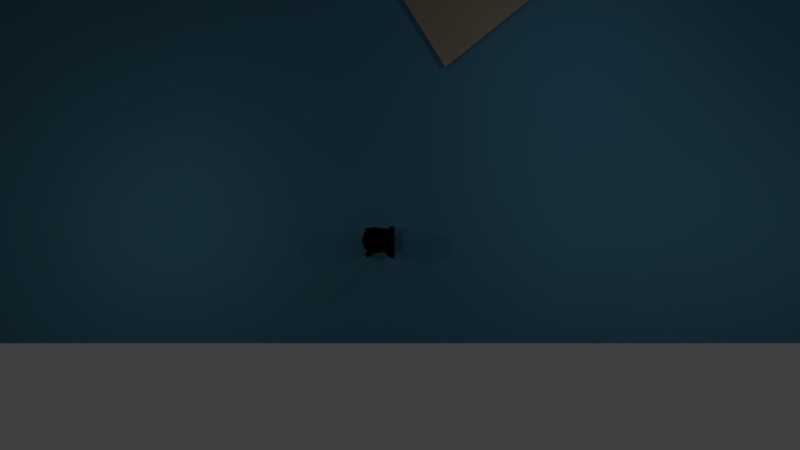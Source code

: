 # Source: StelthyThief.blend  (saved by Blender 2.74.0; exported with 4.5.12 LTS)
import bpy
from mathutils import Matrix  # noqa: F401  (used for matrix-valued properties, if any)

bpy.ops.wm.read_factory_settings(use_empty=True)
scene = bpy.context.scene
scene.name = 'Scene'

# ---- collections
col_collection_1 = bpy.data.collections.new('Collection 1'); scene.collection.children.link(col_collection_1)
col_collection_2 = bpy.data.collections.new('Collection 2'); scene.collection.children.link(col_collection_2)
col_collection_20 = bpy.data.collections.new('Collection 20'); scene.collection.children.link(col_collection_20)
col_collection_20.hide_render = True
col_collection_20.hide_viewport = True

# ---- materials (node trees are filled in below, after node groups)
mat_e1 = bpy.data.materials.new('e1')
mat_e1.alpha_threshold = 0.0
mat_e1.use_transparent_shadow = False
mat_e1.diffuse_color = (0.6982, 0.00197, 0.0, 1.0)
mat_e1.specular_color = (0.02721, 0.02721, 0.02721)
mat_e1.roughness = 0.5
mat_material = bpy.data.materials.new('Material')
mat_material.alpha_threshold = 0.0
mat_material.use_transparent_shadow = False
mat_material.diffuse_color = (0.003212, 0.6076, 0.8, 1.0)
mat_material.specular_color = (0.0, 0.0, 0.0)
mat_material.roughness = 0.5
mat_player = bpy.data.materials.new('Player')
mat_player.alpha_threshold = 0.0
mat_player.use_transparent_shadow = False
mat_player.diffuse_color = (0.03534, 0.05922, 0.6982, 1.0)
mat_player.specular_color = (0.02721, 0.02721, 0.02721)
mat_player.roughness = 0.5
mat_octo1 = bpy.data.materials.new('octo1')
mat_octo1.alpha_threshold = 0.0
mat_octo1.use_transparent_shadow = False
mat_octo1.diffuse_color = (0.02258, 0.06113, 0.4732, 1.0)
mat_octo1.specular_color = (0.2079, 0.2079, 0.2079)
mat_octo1.roughness = 0.5
mat_eye = bpy.data.materials.new('eye')
mat_eye.alpha_threshold = 0.0
mat_eye.use_transparent_shadow = False
mat_eye.diffuse_color = (0.02499, 0.03386, 0.233, 1.0)
mat_eye.roughness = 0.5
mat_eye.specular_intensity = 0.0
mat_f = bpy.data.materials.new('f')
mat_f.alpha_threshold = 0.0
mat_f.use_transparent_shadow = False
mat_f.diffuse_color = (0.01038, 0.03551, 0.0578, 1.0)
mat_f.specular_color = (0.0, 0.0, 0.0)
mat_f.roughness = 0.5
mat_material_003 = bpy.data.materials.new('Material.003')
mat_material_003.alpha_threshold = 0.0
mat_material_003.use_transparent_shadow = False
mat_material_003.diffuse_color = (0.8, 0.003355, 0.0, 1.0)
mat_material_003.roughness = 0.5
mat_material_001 = bpy.data.materials.new('Material.001')
mat_material_001.alpha_threshold = 0.0
mat_material_001.use_transparent_shadow = False
mat_material_001.diffuse_color = (0.04955, 0.04427, 0.03603, 1.0)
mat_material_001.specular_color = (0.0, 0.0, 0.0)
mat_material_001.roughness = 0.5
mat_hat_002 = bpy.data.materials.new('hat.002')
mat_hat_002.alpha_threshold = 0.0
mat_hat_002.use_transparent_shadow = False
mat_hat_002.diffuse_color = (0.04808, 0.04808, 0.04808, 1.0)
mat_hat_002.specular_color = (0.008076, 0.008076, 0.008076)
mat_hat_002.roughness = 0.5
mat_material_002 = bpy.data.materials.new('Material.002')
mat_material_002.alpha_threshold = 0.0
mat_material_002.use_transparent_shadow = False
mat_material_002.diffuse_color = (0.1149, 0.1149, 0.1149, 1.0)
mat_material_002.specular_color = (0.0, 0.0, 0.0)
mat_material_002.roughness = 0.5

# ---- material node trees
mat_octo1.use_nodes = True; mat_octo1.node_tree.nodes.clear()
_N = mat_octo1.node_tree.nodes; _L = mat_octo1.node_tree.links
n0 = _N.new('NodeUndefined'); n0.name = 'Output'; n0.location = (561, 377)
n0.inputs[1].default_value = 1.0
n1 = _N.new('ShaderNodeNormal'); n1.name = 'Normal'; n1.location = (-115, -368)
n2 = _N.new('ShaderNodeValToRGB'); n2.name = 'ColorRamp'; n2.location = (124, -247)
n2.color_ramp.interpolation = 'B_SPLINE'
while len(n2.color_ramp.elements) > 1: n2.color_ramp.elements.remove(n2.color_ramp.elements[-1])
n2.color_ramp.elements[0].position = 0.4955; n2.color_ramp.elements[0].color = (0.0, 0.0, 0.0, 1.0)
_e = n2.color_ramp.elements.new(1.0); _e.color = (1.0, 1.0, 1.0, 1.0)
n3 = _N.new('ShaderNodeMix'); n3.name = 'Mix'; n3.location = (117, 261)
n3.data_type = 'RGBA'
n4 = _N.new('NodeUndefined'); n4.name = 'Material.001'; n4.location = (-462, -78)
n4.inputs[0].default_value = (0.1007, 0.4596, 0.1456, 1.0)
n4.inputs[1].default_value = (0.2079, 0.2079, 0.2079, 1.0)
n4.inputs[2].default_value = 0.8
n4.inputs[3].default_value = (0.0, 0.0, 0.0)
n5 = _N.new('NodeUndefined'); n5.name = 'Material'; n5.location = (-461, 407)
n5.inputs[0].default_value = (0.02258, 0.06113, 0.4732, 1.0)
n5.inputs[1].default_value = (0.2079, 0.2079, 0.2079, 1.0)
n5.inputs[2].default_value = 0.8
n5.inputs[3].default_value = (0.0, 0.0, 0.0)
_L.new(n5.outputs[2], n1.inputs[0])
_L.new(n4.outputs[0], n3.inputs[7])
_L.new(n1.outputs[1], n2.inputs[0])
_L.new(n2.outputs[0], n3.inputs[0])
_L.new(n3.outputs[2], n0.inputs[0])
_L.new(n5.outputs[0], n3.inputs[6])
mat_eye.use_nodes = True; mat_eye.node_tree.nodes.clear()
_N = mat_eye.node_tree.nodes; _L = mat_eye.node_tree.links
n0 = _N.new('ShaderNodeNormal'); n0.name = 'Normal'; n0.location = (279, 524)
n1 = _N.new('NodeUndefined'); n1.name = 'Output'; n1.location = (1167, 375)
n1.inputs[1].default_value = 1.0
n2 = _N.new('NodeUndefined'); n2.name = 'Geometry'; n2.location = (-13, 612)
n3 = _N.new('ShaderNodeMix'); n3.name = 'Mix'; n3.location = (887, 122)
n3.data_type = 'RGBA'
n4 = _N.new('NodeUndefined'); n4.name = 'Material'; n4.location = (10, 300)
n4.inputs[0].default_value = (0.02499, 0.03386, 0.233, 1.0)
n4.inputs[1].default_value = (1.0, 1.0, 1.0, 1.0)
n4.inputs[2].default_value = 0.8
n4.inputs[3].default_value = (0.0, 0.0, 0.0)
n5 = _N.new('NodeUndefined'); n5.name = 'Material.001'; n5.location = (-2, -229)
n5.inputs[0].default_value = (0.0, 0.003283, 0.1237, 1.0)
n5.inputs[1].default_value = (1.0, 1.0, 1.0, 1.0)
n5.inputs[2].default_value = 0.8
n5.inputs[3].default_value = (0.0, 0.0, 0.0)
n6 = _N.new('ShaderNodeValToRGB'); n6.name = 'ColorRamp'; n6.location = (526, 502)
n6.color_ramp.interpolation = 'EASE'
while len(n6.color_ramp.elements) > 1: n6.color_ramp.elements.remove(n6.color_ramp.elements[-1])
n6.color_ramp.elements[0].position = 0.1364; n6.color_ramp.elements[0].color = (0.0, 0.0, 0.0, 1.0)
_e = n6.color_ramp.elements.new(1.0); _e.color = (0.3745, 0.3745, 0.3745, 1.0)
_L.new(n5.outputs[0], n3.inputs[6])
_L.new(n6.outputs[0], n3.inputs[0])
_L.new(n2.outputs[5], n0.inputs[0])
_L.new(n0.outputs[1], n6.inputs[0])
_L.new(n3.outputs[2], n1.inputs[0])
_L.new(n4.outputs[0], n3.inputs[7])
mat_hat_002.use_nodes = True; mat_hat_002.node_tree.nodes.clear()
_N = mat_hat_002.node_tree.nodes; _L = mat_hat_002.node_tree.links
n0 = _N.new('ShaderNodeMix'); n0.name = 'Mix.001'; n0.location = (494, 83)
n0.data_type = 'RGBA'
n1 = _N.new('NodeUndefined'); n1.name = 'Output'; n1.location = (941, 217)
n1.inputs[1].default_value = 1.0
n2 = _N.new('ShaderNodeNormal'); n2.name = 'Normal'; n2.location = (-524, 534)
n3 = _N.new('ShaderNodeValToRGB'); n3.name = 'ColorRamp'; n3.location = (-217, 541)
n3.color_ramp.interpolation = 'EASE'
while len(n3.color_ramp.elements) > 1: n3.color_ramp.elements.remove(n3.color_ramp.elements[-1])
n3.color_ramp.elements[0].position = 0.4545; n3.color_ramp.elements[0].color = (0.0, 0.0, 0.0, 1.0)
_e = n3.color_ramp.elements.new(1.0); _e.color = (1.0, 1.0, 1.0, 1.0)
n4 = _N.new('ShaderNodeMix'); n4.name = 'Mix'; n4.location = (47, 207)
n4.mute = True
n4.data_type = 'RGBA'
n4.blend_type = 'MULTIPLY'
n4.inputs[0].default_value = 0.5727
n5 = _N.new('NodeUndefined'); n5.name = 'Material.001'; n5.location = (-464, -228)
n5.inputs[0].default_value = (0.01299, 0.01299, 0.01299, 1.0)
n5.inputs[1].default_value = (0.008076, 0.008076, 0.008076, 1.0)
n5.inputs[2].default_value = 0.8
n5.inputs[3].default_value = (0.0, 0.0, 0.0)
n6 = _N.new('NodeUndefined'); n6.name = 'Material'; n6.location = (-938, 101)
n6.inputs[0].default_value = (0.04808, 0.04808, 0.04808, 1.0)
n6.inputs[1].default_value = (0.008076, 0.008076, 0.008076, 1.0)
n6.inputs[2].default_value = 0.8
n6.inputs[3].default_value = (0.0, 0.0, 0.0)
_L.new(n6.outputs[0], n4.inputs[6])
_L.new(n6.outputs[2], n2.inputs[0])
_L.new(n2.outputs[1], n3.inputs[0])
_L.new(n3.outputs[0], n4.inputs[7])
_L.new(n5.outputs[0], n0.inputs[7])
_L.new(n3.outputs[0], n0.inputs[0])
_L.new(n0.outputs[2], n1.inputs[0])
_L.new(n4.outputs[2], n0.inputs[6])

# ---- world
world_world = bpy.data.worlds.new('World'); scene.world = world_world
world_world.color = (0.05088, 0.05088, 0.05088)
world_world.use_sun_shadow = False
world_world.sun_shadow_jitter_overblur = 0.0
world_world.cycles.sampling_method = 'MANUAL'
world_world.cycles.sample_map_resolution = 256

# ---- cameras
cam_camera_001 = bpy.data.cameras.new('Camera.001')
cam_camera_001.clip_end = 100.0
cam_camera_001.lens = 15.0
cam_camera_001.sensor_width = 13.2
cam_camera_001.sensor_height = 18.0
cam_camera_001.display_size = 2.0
cam_camera_001.dof.focus_distance = 0.0
cam_camera_001.dof.aperture_fstop = 128.0

# ---- lights
light_spot_003 = bpy.data.lights.new('Spot.003', 'SPOT')
light_spot_003.color = (1.0, 0.8526, 0.6689)
light_spot_003.transmission_factor = 0.0
light_spot_003.cutoff_distance = 4.8
light_spot_003.energy = 300.0
light_spot_003.shadow_buffer_clip_start = 0.5
light_spot_003.shadow_soft_size = 0.1
light_spot_003.shadow_maximum_resolution = 0.006
light_spot_003.use_absolute_resolution = True
light_spot_003.spot_blend = 0.08396
light_spot_003.spot_size = 2.426
light_spot_003.cycles.use_multiple_importance_sampling = False
light_spot_002 = bpy.data.lights.new('Spot.002', 'SPOT')
light_spot_002.color = (1.0, 0.8526, 0.6689)
light_spot_002.transmission_factor = 0.0
light_spot_002.cutoff_distance = 4.8
light_spot_002.energy = 300.0
light_spot_002.shadow_buffer_clip_start = 0.5
light_spot_002.shadow_soft_size = 0.1
light_spot_002.shadow_maximum_resolution = 0.006
light_spot_002.use_absolute_resolution = True
light_spot_002.spot_blend = 0.08396
light_spot_002.spot_size = 2.426
light_spot_002.cycles.use_multiple_importance_sampling = False
light_spot_001 = bpy.data.lights.new('Spot.001', 'SPOT')
light_spot_001.color = (1.0, 0.8526, 0.6689)
light_spot_001.transmission_factor = 0.0
light_spot_001.cutoff_distance = 4.8
light_spot_001.energy = 500.0
light_spot_001.shadow_buffer_clip_start = 0.5
light_spot_001.shadow_soft_size = 0.1
light_spot_001.shadow_maximum_resolution = 0.006
light_spot_001.use_absolute_resolution = True
light_spot_001.spot_blend = 0.08396
light_spot_001.spot_size = 2.426
light_spot_001.cycles.use_multiple_importance_sampling = False
light_spot = bpy.data.lights.new('Spot', 'SPOT')
light_spot.transmission_factor = 0.0
light_spot.cutoff_distance = 4.8
light_spot.energy = 300.0
light_spot.shadow_buffer_clip_start = 0.5
light_spot.shadow_soft_size = 0.1
light_spot.shadow_maximum_resolution = 0.006
light_spot.use_absolute_resolution = True
light_spot.spot_blend = 0.08396
light_spot.spot_size = 2.426
light_spot.cycles.use_multiple_importance_sampling = False
light_hemi_003 = bpy.data.lights.new('Hemi.003', 'SUN')
light_hemi_003.transmission_factor = 0.0
light_hemi_003.angle = 0.1993
light_hemi_003.energy = 1.0
light_hemi_003.shadow_buffer_clip_start = 0.5
light_hemi_003.shadow_soft_size = 0.1
light_hemi_003.shadow_cascade_max_distance = 1000.0
light_hemi_003.cycles.use_multiple_importance_sampling = False
light_hemi_002 = bpy.data.lights.new('Hemi.002', 'SUN')
light_hemi_002.transmission_factor = 0.0
light_hemi_002.cutoff_distance = 30.5
light_hemi_002.use_shadow = False
light_hemi_002.angle = 0.1993
light_hemi_002.energy = 0.1
light_hemi_002.shadow_buffer_clip_start = 1.7
light_hemi_002.shadow_soft_size = 0.1
light_hemi_002.shadow_cascade_max_distance = 1000.0
light_hemi_002.cycles.use_multiple_importance_sampling = False
light_hemi_001 = bpy.data.lights.new('Hemi.001', 'SUN')
light_hemi_001.transmission_factor = 0.0
light_hemi_001.angle = 0.1993
light_hemi_001.energy = 0.5
light_hemi_001.shadow_buffer_clip_start = 0.5
light_hemi_001.shadow_soft_size = 0.1
light_hemi_001.shadow_cascade_max_distance = 1000.0
light_hemi_001.cycles.use_multiple_importance_sampling = False

# ---- meshes
me_walls = bpy.data.meshes.new('walls')
me_walls.from_pydata([], [], [])
me_walls.materials.append(None)
me_walls.materials.append(None)
me_walls.materials.append(None)
me_walls.materials.append(None)
me_walls.update()
me_cone_001 = bpy.data.meshes.new('Cone.001')
me_cone_001.from_pydata([(-0.35, 0.35, -0.175), (0.35, 8.237e-08, -0.175), (-0.35, -0.35, -0.175), (-0.35, -0.3433, -0.1067), (-0.35, -0.3234, -0.04106), (-0.35, -0.291, 0.01945), (-0.35, -0.2475, 0.07249), (-0.35, -0.1944, 0.116), (-0.35, -0.1339, 0.1484), (-0.35, -0.06828, 0.1683), (-0.35, 2.793e-07, 0.175), (-0.35, 0.06828, 0.1683), (-0.35, 0.1339, 0.1484), (-0.35, 0.1944, 0.116), (-0.35, 0.2475, 0.07249), (-0.35, 0.291, 0.01945), (-0.35, 0.3234, -0.04106), (-0.35, 0.3433, -0.1067)], [], [(16, 1, 17), (15, 1, 16), (14, 1, 15), (13, 1, 14), (12, 1, 13), (11, 1, 12), (10, 1, 11), (9, 1, 10), (8, 1, 9), (7, 1, 8), (6, 1, 7), (5, 1, 6), (4, 1, 5), (3, 1, 4), (2, 1, 3), (1, 2, 0), (2, 3, 4, 5, 6, 7, 8, 9, 10, 11, 12, 13, 14, 15, 16, 17, 0), (17, 1, 0)])
me_cone_001.polygons.foreach_set('use_smooth', [True] * 18)
_uv = me_cone_001.uv_layers.new(name='UVMap')
_uv.uv.foreach_set('vector', [0.1244, 0.2697, 0.5006, 0.9161, 0.06928, 0.3052, 0.1825, 0.2393, 0.5006, 0.9161, 0.1244, 0.2697, 0.243, 0.214, 0.5006, 0.9161, 0.1825, 0.2393, 0.3055, 0.1942, 0.5006, 0.9161, 0.243, 0.214, 0.3695, 0.1799, 0.5006, 0.9161, 0.3055, 0.1942, 0.4344, 0.1712, 0.5006, 0.9161, 0.3695, 0.1799, 0.4999, 0.1683, 0.5006, 0.9161, 0.4344, 0.1712, 0.5654, 0.1711, 0.5006, 0.9161, 0.4999, 0.1683, 0.6304, 0.1796, 0.5006, 0.9161, 0.5654, 0.1711, 0.6944, 0.1938, 0.5006, 0.9161, 0.6304, 0.1796, 0.757, 0.2136, 0.5006, 0.9161, 0.6944, 0.1938, 0.8175, 0.2388, 0.5006, 0.9161, 0.757, 0.2136, 0.8756, 0.2691, 0.5006, 0.9161, 0.8175, 0.2388, 0.9308, 0.3045, 0.5006, 0.9161, 0.8756, 0.2691, 0.9827, 0.3445, 0.5006, 0.9161, 0.9308, 0.3045, 0.5364, 0.1464, 0.2198, 0.5684, 0.008814, 0.1464, 0.528, 0.2361, 0.5325, 0.19, 0.5459, 0.1458, 0.5677, 0.105, 0.5971, 0.06924, 0.6328, 0.0399, 0.6736, 0.01809, 0.7179, 0.004667, 0.7639, 0.0001329, 0.81, 0.004667, 0.8542, 0.01809, 0.895, 0.0399, 0.9308, 0.06924, 0.9601, 0.105, 0.9819, 0.1458, 0.9953, 0.19, 0.9999, 0.2361, 0.06928, 0.3052, 0.5006, 0.9161, 0.01743, 0.3453])
me_cone_001.materials.append(mat_e1)
me_cone_001.use_remesh_preserve_volume = False
me_cone_001.use_remesh_preserve_attributes = False
me_cone_001.use_mirror_vertex_groups = False
me_cone_001.update()
me_cube_002 = bpy.data.meshes.new('Cube.002')
me_cube_002.from_pydata([(1.0, -0.004802, -0.006346), (1.0, -0.004802, 0.006346), (1.0, 0.004802, -0.006346), (1.0, 0.004802, 0.006346), (-0.1, -0.0227, -0.03), (-0.1, -0.0227, 0.03), (-0.1, 0.0227, -0.03), (-0.1, 0.0227, 0.03)], [], [(1, 3, 2, 0), (3, 7, 6, 2), (7, 5, 4, 6), (5, 1, 0, 4), (0, 2, 6, 4), (5, 7, 3, 1)])
me_cube_002.materials.append(mat_material)
me_cube_002.use_remesh_preserve_volume = False
me_cube_002.use_remesh_preserve_attributes = False
me_cube_002.use_mirror_vertex_groups = False
me_cube_002.update()
me_cone = bpy.data.meshes.new('Cone')
me_cone.from_pydata([(-0.4431, 0.4431, -0.175), (0.4431, 1.043e-07, -0.175), (-0.4431, -0.4431, -0.175), (-0.4088, 0.4431, 0.4883), (0.1251, 1.174e-07, 0.4883), (-0.4088, -0.4431, 0.4883)], [], [(2, 5, 4, 1), (1, 4, 3, 0), (2, 0, 3, 5), (4, 5, 3), (1, 0, 2)])
_uv = me_cone.uv_layers.new(name='UVMap')
_uv.uv.foreach_set('vector', [0.0, 0.0, 0.0, 0.0, 0.0, 0.0, 0.0, 0.0, 0.0, 0.0, 0.0, 0.0, 0.0, 0.0, 0.0, 0.0, 0.0, 0.0, 0.0, 0.0, 0.0, 0.0, 0.0, 0.0, 0.0, 0.0, 0.0, 0.0, 0.0, 0.0, 0.0, 0.0, 0.0, 0.0, 0.0, 0.0])
me_cone.materials.append(mat_player)
me_cone.use_remesh_preserve_volume = False
me_cone.use_remesh_preserve_attributes = False
me_cone.use_mirror_vertex_groups = False
me_cone.update()
me_cube_003 = bpy.data.meshes.new('Cube.003')
me_cube_003.from_pydata([(-0.5758, -0.2412, -0.954), (-0.6473, -0.831, -1.119), (-0.9333, -0.7959, -1.127), (-0.3583, -0.3699, -1.197), (-0.4957, -0.5028, -0.7534), (-0.7585, -0.6627, -0.9219), (-0.7787, -0.6766, -1.305), (-0.2805, -0.6571, -0.9708), (-0.8937, -0.5349, -1.121), (-0.976, -0.6637, -1.126), (-0.5649, -0.3373, -0.788), (-0.4426, -0.1577, -0.8129), (-0.8655, -0.5695, -1.257), (-0.43, -0.4757, -0.6761), (-0.1888, -0.6232, -0.8356), (-0.1676, -0.2165, -1.048), (-0.6728, -0.7884, -0.9683), (-0.8118, -0.8753, -1.125), (-0.2606, -0.551, -1.148), (-0.8957, -0.7677, -0.9934), (-0.8959, -0.7667, -1.257), (-0.8592, -0.5648, -0.9801), (-0.4946, -0.2426, -1.14), (-0.3949, -0.6571, -0.8065), (-0.6818, -0.7904, -1.264), (-0.5851, -0.5458, -0.8377), (-0.5769, -0.5319, -1.296), (-0.4358, -0.7307, -1.081), (-0.7338, -0.3836, -1.079), (-0.9273, -0.6665, -1.222), (-0.9273, -0.6666, -1.027), (-0.3688, -0.1102, -0.9579), (-0.4673, -0.2772, -0.6965), (-0.8039, -0.8236, -1.224), (-0.8027, -0.825, -1.023), (-0.09148, -0.4676, -0.9947), (-0.2854, -0.6311, -0.7059), (-0.6787, -0.4066, -0.8962), (-0.6902, -0.4136, -1.239), (-0.4797, -0.6892, -0.9015), (-0.4645, -0.6666, -1.246), (-0.5936, 0.2073, -0.9456), (-0.5396, 0.8069, -1.108), (-0.8104, 0.8503, -1.115), (-0.3743, 0.2772, -1.19), (-0.3252, 0.2871, -0.7174), (-0.6803, 0.6824, -0.9158), (-0.692, 0.6929, -1.296), (-0.2157, 0.4626, -0.9394), (-0.8401, 0.5823, -1.109), (-0.8858, 0.7333, -1.114), (-0.4805, 0.2287, -0.787), (-0.4343, 0.06586, -0.8247), (-0.8035, 0.6083, -1.249), (-0.2585, 0.2119, -0.6505), (-0.1085, 0.2992, -0.8126), (-0.2279, 0.08011, -1.041), (-0.5737, 0.7752, -0.9642), (-0.6769, 0.8927, -1.113), (-0.2413, 0.4077, -1.133), (-0.7819, 0.8127, -0.9825), (-0.782, 0.8124, -1.245), (-0.799, 0.606, -0.9675), (-0.5356, 0.1888, -1.133), (-0.2326, 0.3817, -0.7756), (-0.577, 0.7777, -1.251), (-0.5004, 0.4719, -0.822), (-0.5376, 0.4925, -1.29), (-0.3654, 0.6396, -1.068), (-0.7239, 0.3809, -1.069), (-0.8379, 0.7231, -1.21), (-0.8377, 0.7235, -1.014), (-0.3851, 0.01673, -0.9888), (-0.3323, 0.1046, -0.6598), (-0.6809, 0.8426, -1.211), (-0.6808, 0.8428, -1.013), (-0.1083, 0.2116, -0.9769), (-0.1436, 0.2607, -0.653), (-0.6489, 0.3959, -0.8872), (-0.6746, 0.3984, -1.235), (-0.3895, 0.5816, -0.8832), (-0.4031, 0.5962, -1.237), (-0.3243, 0.03691, 0.7536), (-0.5771, 0.07475, 0.5818), (-0.7247, 0.0895, 0.3105), (-0.7211, 0.03975, -0.02849), (-0.5586, -0.06999, -0.3735), (-0.4151, -0.06052, -0.5979), (-0.3728, 0.2282, 0.8054), (-0.6409, 0.3658, 0.6417), (-0.7534, 0.454, 0.3451), (-0.7506, 0.4594, -0.007161), (-0.5423, 0.2795, -0.3606), (-0.3377, 0.1057, -0.5831), (-0.2964, 0.35, 0.8365), (-0.5349, 0.5821, 0.667), (-0.6255, 0.7145, 0.3689), (-0.6198, 0.7344, 0.02034), (-0.506, 0.5782, -0.329), (-0.2616, 0.2036, -0.5735), (-0.1684, 0.4343, 0.8492), (-0.3211, 0.7251, 0.6792), (-0.3797, 0.8908, 0.3788), (-0.3753, 0.929, 0.03053), (-0.3096, 0.7534, -0.3164), (-0.1505, 0.3211, -0.5692), (-0.1525, -0.3638, 0.6963), (-0.2212, -0.5058, 0.5687), (-0.29, -0.6695, 0.3293), (-0.3215, -0.7677, -0.0009106), (-0.2835, -0.7208, -0.329), (-0.263, -0.6579, -0.5825), (-0.225, -0.1996, 0.7249), (-0.3942, -0.3527, 0.5618), (-0.5368, -0.5116, 0.3232), (-0.5701, -0.5929, -0.01111), (-0.4803, -0.5542, -0.3295), (-0.4233, -0.493, -0.5678), (-0.3571, -0.1152, 0.703), (-0.5113, -0.1596, 0.5554), (-0.657, -0.2204, 0.3051), (-0.6799, -0.2884, -0.02576), (-0.5695, -0.3196, -0.3486), (-0.4727, -0.2719, -0.5925), (-0.3971, -0.0542, -0.6753), (-0.4184, -0.04387, -0.7994), (-0.377, -0.04514, -0.9553), (-0.1975, -0.06708, -1.045), (0.5517, -0.6712, 0.1968), (0.6179, -0.6712, 0.1526), (0.6621, -0.6712, 0.08644), (0.6777, -0.6712, 0.008373), (0.6621, -0.6712, -0.06969), (0.6179, -0.6712, -0.1359), (0.5517, -0.6712, -0.1801), (0.4737, -0.6712, -0.1956), (0.5458, -0.6413, 0.1968), (0.6069, -0.616, 0.1526), (0.6478, -0.5991, 0.08644), (0.6621, -0.5931, 0.008373), (0.6478, -0.5991, -0.06969), (0.6069, -0.616, -0.1359), (0.5458, -0.6413, -0.1801), (0.5289, -0.616, 0.1968), (0.5757, -0.5692, 0.1526), (0.6069, -0.5379, 0.08644), (0.6179, -0.5269, 0.008373), (0.6069, -0.5379, -0.06969), (0.5757, -0.5692, -0.1359), (0.5289, -0.616, -0.1801), (0.5035, -0.5991, 0.1968), (0.5289, -0.5379, 0.1526), (0.5458, -0.4971, 0.08644), (0.5517, -0.4827, 0.008373), (0.5458, -0.4971, -0.06969), (0.5289, -0.5379, -0.1359), (0.5035, -0.5991, -0.1801), (0.4737, -0.5931, 0.1968), (0.4737, -0.5269, 0.1526), (0.4737, -0.4827, 0.08644), (0.4737, -0.4672, 0.008373), (0.4737, -0.4827, -0.06969), (0.4737, -0.5269, -0.1359), (0.4737, -0.5931, -0.1801), (0.4737, -0.6712, 0.2124), (0.4438, -0.5991, 0.1968), (0.4185, -0.5379, 0.1526), (0.4015, -0.4971, 0.08644), (0.3956, -0.4827, 0.008373), (0.4015, -0.4971, -0.06969), (0.4185, -0.5379, -0.1359), (0.4438, -0.5991, -0.1801), (0.4185, -0.616, 0.1968), (0.3717, -0.5692, 0.1526), (0.3404, -0.5379, 0.08644), (0.3294, -0.5269, 0.008373), (0.3404, -0.5379, -0.06969), (0.3717, -0.5692, -0.1359), (0.4185, -0.616, -0.1801), (0.4015, -0.6413, 0.1968), (0.3404, -0.616, 0.1526), (0.2995, -0.5991, 0.08644), (0.2852, -0.5931, 0.008373), (0.2995, -0.5991, -0.06969), (0.3404, -0.616, -0.1359), (0.4015, -0.6413, -0.1801), (0.3956, -0.6712, 0.1968), (0.3294, -0.6712, 0.1526), (0.2852, -0.6712, 0.08644), (0.2697, -0.6712, 0.008373), (0.2852, -0.6712, -0.06969), (0.3294, -0.6712, -0.1359), (0.3956, -0.6712, -0.1801), (0.4015, -0.7011, 0.1968), (0.3404, -0.7264, 0.1526), (0.2995, -0.7433, 0.08644), (0.2852, -0.7492, 0.008373), (0.2995, -0.7433, -0.06969), (0.3404, -0.7264, -0.1359), (0.4015, -0.7011, -0.1801), (0.4185, -0.7264, 0.1968), (0.3717, -0.7732, 0.1526), (0.3404, -0.8044, 0.08644), (0.3294, -0.8154, 0.008373), (0.3404, -0.8044, -0.06969), (0.3717, -0.7732, -0.1359), (0.4185, -0.7264, -0.1801), (0.4438, -0.7433, 0.1968), (0.4185, -0.8044, 0.1526), (0.4015, -0.8453, 0.08644), (0.3956, -0.8597, 0.008373), (0.4015, -0.8453, -0.06969), (0.4185, -0.8044, -0.1359), (0.4438, -0.7433, -0.1801), (0.4737, -0.7492, 0.1968), (0.4737, -0.8154, 0.1526), (0.4737, -0.8597, 0.08644), (0.4737, -0.8752, 0.008373), (0.4737, -0.8597, -0.06969), (0.4737, -0.8154, -0.1359), (0.4737, -0.7492, -0.1801), (0.5035, -0.7433, 0.1968), (0.5289, -0.8044, 0.1526), (0.5458, -0.8453, 0.08644), (0.5517, -0.8597, 0.008373), (0.5458, -0.8453, -0.06969), (0.5289, -0.8044, -0.1359), (0.5035, -0.7433, -0.1801), (0.5289, -0.7264, 0.1968), (0.5757, -0.7732, 0.1526), (0.6069, -0.8044, 0.08644), (0.6179, -0.8154, 0.008373), (0.6069, -0.8044, -0.06969), (0.5757, -0.7732, -0.1359), (0.5289, -0.7264, -0.1801), (0.5458, -0.7011, 0.1968), (0.6069, -0.7264, 0.1526), (0.6478, -0.7433, 0.08644), (0.6621, -0.7492, 0.008373), (0.6478, -0.7433, -0.06969), (0.6069, -0.7264, -0.1359), (0.5458, -0.7011, -0.1801), (0.5758, -0.2412, -0.954), (0.6473, -0.831, -1.119), (0.9333, -0.7959, -1.127), (0.3583, -0.3699, -1.197), (0.4957, -0.5028, -0.7534), (0.7585, -0.6627, -0.9219), (0.7787, -0.6766, -1.305), (0.2805, -0.6571, -0.9708), (0.8937, -0.5349, -1.121), (0.976, -0.6637, -1.126), (0.5649, -0.3373, -0.788), (0.4426, -0.1577, -0.8129), (0.8655, -0.5695, -1.257), (0.43, -0.4757, -0.6761), (0.1888, -0.6232, -0.8356), (0.1676, -0.2165, -1.048), (0.6728, -0.7884, -0.9683), (0.8118, -0.8753, -1.125), (0.2606, -0.551, -1.148), (0.8957, -0.7677, -0.9934), (0.8959, -0.7667, -1.257), (0.8592, -0.5648, -0.9801), (0.4946, -0.2426, -1.14), (0.3949, -0.6571, -0.8065), (0.6818, -0.7904, -1.264), (0.5851, -0.5458, -0.8377), (0.5769, -0.5319, -1.296), (0.4358, -0.7307, -1.081), (0.7338, -0.3836, -1.079), (0.9273, -0.6665, -1.222), (0.9273, -0.6666, -1.027), (0.3688, -0.1102, -0.9579), (0.4673, -0.2772, -0.6965), (0.8039, -0.8236, -1.224), (0.8027, -0.825, -1.023), (0.09148, -0.4676, -0.9947), (0.2854, -0.6311, -0.7059), (0.6787, -0.4066, -0.8962), (0.6902, -0.4136, -1.239), (0.4797, -0.6892, -0.9015), (0.4645, -0.6666, -1.246), (0.5936, 0.2073, -0.9456), (0.5396, 0.8069, -1.108), (0.8104, 0.8503, -1.115), (0.3743, 0.2772, -1.19), (0.3252, 0.2871, -0.7174), (0.6803, 0.6824, -0.9158), (0.692, 0.6929, -1.296), (0.2157, 0.4626, -0.9394), (0.8401, 0.5823, -1.109), (0.8858, 0.7333, -1.114), (0.4805, 0.2287, -0.787), (0.4343, 0.06586, -0.8247), (0.8035, 0.6083, -1.249), (0.2585, 0.2119, -0.6505), (0.1085, 0.2992, -0.8126), (0.2279, 0.08011, -1.041), (0.5737, 0.7752, -0.9642), (0.6769, 0.8927, -1.113), (0.2413, 0.4077, -1.133), (0.7819, 0.8127, -0.9825), (0.782, 0.8124, -1.245), (0.799, 0.606, -0.9675), (0.5356, 0.1888, -1.133), (0.2326, 0.3817, -0.7756), (0.577, 0.7777, -1.251), (0.5004, 0.4719, -0.822), (0.5376, 0.4925, -1.29), (0.3654, 0.6396, -1.068), (0.7239, 0.3809, -1.069), (0.8379, 0.7231, -1.21), (0.8377, 0.7235, -1.014), (0.3851, 0.01673, -0.9888), (0.3323, 0.1046, -0.6598), (0.6809, 0.8426, -1.211), (0.6808, 0.8428, -1.013), (0.1083, 0.2116, -0.9769), (0.1436, 0.2607, -0.653), (0.6489, 0.3959, -0.8872), (0.6746, 0.3984, -1.235), (0.3895, 0.5816, -0.8832), (0.4031, 0.5962, -1.237), (0.3243, 0.03691, 0.7536), (0.5771, 0.07475, 0.5818), (0.7247, 0.0895, 0.3105), (0.7211, 0.03975, -0.02849), (0.5586, -0.06999, -0.3735), (0.4151, -0.06052, -0.5979), (0.3728, 0.2282, 0.8054), (0.6409, 0.3658, 0.6417), (0.7534, 0.454, 0.3451), (0.7506, 0.4594, -0.007161), (0.5423, 0.2795, -0.3606), (0.3377, 0.1057, -0.5831), (0.2964, 0.35, 0.8365), (0.5349, 0.5821, 0.667), (0.6255, 0.7145, 0.3689), (0.6198, 0.7344, 0.02034), (0.506, 0.5782, -0.329), (0.2616, 0.2036, -0.5735), (0.1684, 0.4343, 0.8492), (0.3211, 0.7251, 0.6792), (0.3797, 0.8908, 0.3788), (0.3753, 0.929, 0.03053), (0.3096, 0.7534, -0.3164), (0.1505, 0.3211, -0.5692), (0.0, 0.4637, 0.8542), (0.0, 0.7827, 0.6905), (0.0, 0.9755, 0.3747), (0.0, 1.039, 0.02553), (0.0, 0.8351, -0.317), (0.0, 0.3692, -0.5681), (0.0, 0.03058, 0.8279), (0.0, -0.4705, 0.6799), (0.0, -0.5892, 0.5663), (0.0, -0.7409, 0.3254), (0.0, -0.8453, -0.0008703), (0.0, -0.8058, -0.3501), (0.0, -0.7269, -0.6182), (0.1525, -0.3638, 0.6963), (0.2212, -0.5058, 0.5687), (0.29, -0.6695, 0.3293), (0.3215, -0.7677, -0.0009106), (0.2835, -0.7208, -0.329), (0.263, -0.6579, -0.5825), (0.225, -0.1996, 0.7249), (0.3942, -0.3527, 0.5618), (0.5368, -0.5116, 0.3232), (0.5701, -0.5929, -0.01111), (0.4803, -0.5542, -0.3295), (0.4233, -0.493, -0.5678), (0.3571, -0.1152, 0.703), (0.5113, -0.1596, 0.5554), (0.657, -0.2204, 0.3051), (0.6799, -0.2884, -0.02576), (0.5695, -0.3196, -0.3486), (0.4727, -0.2719, -0.5925), (0.0, -0.3863, -0.9487), (0.3971, -0.0542, -0.6753), (0.0, -0.2185, -0.9925), (0.4184, -0.04387, -0.7994), (0.377, -0.04514, -0.9553), (0.0, -0.6911, -0.6844), (0.0, -0.6237, -0.8205), (0.0, 0.2772, -0.773), (0.0, 0.3018, -0.6496), (0.1975, -0.06708, -1.045), (0.0, 0.2554, -0.8706), (0.0, 0.0187, -0.999), (-0.5517, -0.6712, 0.1968), (-0.6179, -0.6712, 0.1526), (-0.6621, -0.6712, 0.08644), (-0.6777, -0.6712, 0.008373), (-0.6621, -0.6712, -0.06969), (-0.6179, -0.6712, -0.1359), (-0.5517, -0.6712, -0.1801), (-0.4737, -0.6712, -0.1956), (-0.5458, -0.6413, 0.1968), (-0.6069, -0.616, 0.1526), (-0.6478, -0.5991, 0.08644), (-0.6621, -0.5931, 0.008373), (-0.6478, -0.5991, -0.06969), (-0.6069, -0.616, -0.1359), (-0.5458, -0.6413, -0.1801), (-0.5289, -0.616, 0.1968), (-0.5757, -0.5692, 0.1526), (-0.6069, -0.5379, 0.08644), (-0.6179, -0.5269, 0.008373), (-0.6069, -0.5379, -0.06969), (-0.5757, -0.5692, -0.1359), (-0.5289, -0.616, -0.1801), (-0.5035, -0.5991, 0.1968), (-0.5289, -0.5379, 0.1526), (-0.5458, -0.4971, 0.08644), (-0.5517, -0.4827, 0.008373), (-0.5458, -0.4971, -0.06969), (-0.5289, -0.5379, -0.1359), (-0.5035, -0.5991, -0.1801), (-0.4737, -0.5931, 0.1968), (-0.4737, -0.5269, 0.1526), (-0.4737, -0.4827, 0.08644), (-0.4737, -0.4672, 0.008373), (-0.4737, -0.4827, -0.06969), (-0.4737, -0.5269, -0.1359), (-0.4737, -0.5931, -0.1801), (-0.4737, -0.6712, 0.2124), (-0.4438, -0.5991, 0.1968), (-0.4185, -0.5379, 0.1526), (-0.4015, -0.4971, 0.08644), (-0.3956, -0.4827, 0.008373), (-0.4015, -0.4971, -0.06969), (-0.4185, -0.5379, -0.1359), (-0.4438, -0.5991, -0.1801), (-0.4185, -0.616, 0.1968), (-0.3717, -0.5692, 0.1526), (-0.3404, -0.5379, 0.08644), (-0.3294, -0.5269, 0.008373), (-0.3404, -0.5379, -0.06969), (-0.3717, -0.5692, -0.1359), (-0.4185, -0.616, -0.1801), (-0.4015, -0.6413, 0.1968), (-0.3404, -0.616, 0.1526), (-0.2995, -0.5991, 0.08644), (-0.2852, -0.5931, 0.008373), (-0.2995, -0.5991, -0.06969), (-0.3404, -0.616, -0.1359), (-0.4015, -0.6413, -0.1801), (-0.3956, -0.6712, 0.1968), (-0.3294, -0.6712, 0.1526), (-0.2852, -0.6712, 0.08644), (-0.2697, -0.6712, 0.008373), (-0.2852, -0.6712, -0.06969), (-0.3294, -0.6712, -0.1359), (-0.3956, -0.6712, -0.1801), (-0.4015, -0.7011, 0.1968), (-0.3404, -0.7264, 0.1526), (-0.2995, -0.7433, 0.08644), (-0.2852, -0.7492, 0.008373), (-0.2995, -0.7433, -0.06969), (-0.3404, -0.7264, -0.1359), (-0.4015, -0.7011, -0.1801), (-0.4185, -0.7264, 0.1968), (-0.3717, -0.7732, 0.1526), (-0.3404, -0.8044, 0.08644), (-0.3294, -0.8154, 0.008373), (-0.3404, -0.8044, -0.06969), (-0.3717, -0.7732, -0.1359), (-0.4185, -0.7264, -0.1801), (-0.4438, -0.7433, 0.1968), (-0.4185, -0.8044, 0.1526), (-0.4015, -0.8453, 0.08644), (-0.3956, -0.8597, 0.008373), (-0.4015, -0.8453, -0.06969), (-0.4185, -0.8044, -0.1359), (-0.4438, -0.7433, -0.1801), (-0.4737, -0.7492, 0.1968), (-0.4737, -0.8154, 0.1526), (-0.4737, -0.8597, 0.08644), (-0.4737, -0.8752, 0.008373), (-0.4737, -0.8597, -0.06969), (-0.4737, -0.8154, -0.1359), (-0.4737, -0.7492, -0.1801), (-0.5035, -0.7433, 0.1968), (-0.5289, -0.8044, 0.1526), (-0.5458, -0.8453, 0.08644), (-0.5517, -0.8597, 0.008373), (-0.5458, -0.8453, -0.06969), (-0.5289, -0.8044, -0.1359), (-0.5035, -0.7433, -0.1801), (-0.5289, -0.7264, 0.1968), (-0.5757, -0.7732, 0.1526), (-0.6069, -0.8044, 0.08644), (-0.6179, -0.8154, 0.008373), (-0.6069, -0.8044, -0.06969), (-0.5757, -0.7732, -0.1359), (-0.5289, -0.7264, -0.1801), (-0.5458, -0.7011, 0.1968), (-0.6069, -0.7264, 0.1526), (-0.6478, -0.7433, 0.08644), (-0.6621, -0.7492, 0.008373), (-0.6478, -0.7433, -0.06969), (-0.6069, -0.7264, -0.1359), (-0.5458, -0.7011, -0.1801)], [], [(0, 28, 37, 10), (0, 10, 32, 11), (0, 11, 31, 22), (0, 22, 38, 28), (1, 27, 39, 16), (1, 16, 34, 17), (1, 17, 33, 24), (1, 24, 40, 27), (2, 17, 34, 19), (2, 19, 30, 9), (2, 9, 29, 20), (2, 20, 33, 17), (3, 26, 38, 22), (3, 22, 31, 15), (3, 15, 35, 18), (3, 18, 40, 26), (4, 25, 39, 23), (4, 23, 36, 13), (4, 13, 32, 10), (4, 10, 37, 25), (5, 19, 34, 16), (5, 16, 39, 25), (5, 25, 37, 21), (5, 21, 30, 19), (6, 20, 29, 12), (6, 12, 38, 26), (6, 26, 40, 24), (6, 24, 33, 20), (7, 14, 36, 23), (7, 23, 39, 27), (7, 27, 40, 18), (7, 18, 35, 14), (8, 9, 30, 21), (8, 21, 37, 28), (8, 28, 38, 12), (8, 12, 29, 9), (41, 51, 78, 69), (41, 52, 73, 51), (41, 63, 72, 52), (41, 69, 79, 63), (42, 57, 80, 68), (42, 58, 75, 57), (42, 65, 74, 58), (42, 68, 81, 65), (43, 60, 75, 58), (43, 50, 71, 60), (43, 61, 70, 50), (43, 58, 74, 61), (44, 63, 79, 67), (44, 56, 72, 63), (44, 59, 76, 56), (44, 67, 81, 59), (45, 64, 80, 66), (45, 54, 77, 64), (45, 51, 73, 54), (45, 66, 78, 51), (46, 57, 75, 60), (46, 66, 80, 57), (46, 62, 78, 66), (46, 60, 71, 62), (47, 53, 70, 61), (47, 67, 79, 53), (47, 65, 81, 67), (47, 61, 74, 65), (48, 64, 77, 55), (48, 68, 80, 64), (48, 59, 81, 68), (48, 55, 76, 59), (49, 62, 71, 50), (49, 69, 78, 62), (49, 53, 79, 69), (49, 50, 70, 53), (87, 86, 92, 93), (86, 85, 91, 92), (85, 84, 90, 91), (84, 83, 89, 90), (83, 82, 88, 89), (93, 92, 98, 99), (92, 91, 97, 98), (91, 90, 96, 97), (90, 89, 95, 96), (89, 88, 94, 95), (99, 98, 104, 105), (98, 97, 103, 104), (97, 96, 102, 103), (96, 95, 101, 102), (95, 94, 100, 101), (105, 104, 352, 353), (104, 103, 351, 352), (103, 102, 350, 351), (102, 101, 349, 350), (101, 100, 348, 349), (360, 359, 110, 111), (359, 358, 109, 110), (358, 357, 108, 109), (357, 356, 107, 108), (356, 355, 106, 107), (111, 110, 116, 117), (110, 109, 115, 116), (109, 108, 114, 115), (108, 107, 113, 114), (107, 106, 112, 113), (117, 116, 122, 123), (116, 115, 121, 122), (115, 114, 120, 121), (114, 113, 119, 120), (113, 112, 118, 119), (354, 348, 100, 94), (354, 82, 118, 112), (354, 94, 88, 82), (123, 122, 86, 87), (122, 121, 85, 86), (121, 120, 84, 85), (120, 119, 83, 84), (119, 118, 82, 83), (32, 13, 117, 123), (13, 36, 111, 117), (360, 111, 36, 384), (35, 379, 385, 14), (77, 54, 99, 105), (54, 73, 93, 99), (87, 93, 73, 124), (123, 87, 124, 32), (15, 381, 379, 35), (126, 125, 52, 72), (31, 11, 125, 126), (52, 125, 124, 73), (11, 32, 124, 125), (14, 385, 384, 36), (55, 77, 387, 386), (353, 387, 77, 105), (76, 55, 386, 389), (390, 381, 15, 127), (76, 390, 127, 56), (390, 76, 389), (126, 72, 56, 127), (31, 126, 127, 15), (354, 112, 106, 355), (134, 142, 141, 133), (133, 141, 140, 132), (132, 140, 139, 131), (131, 139, 138, 130), (130, 138, 137, 129), (129, 137, 136, 128), (142, 149, 148, 141), (141, 148, 147, 140), (140, 147, 146, 139), (139, 146, 145, 138), (138, 145, 144, 137), (137, 144, 143, 136), (149, 156, 155, 148), (148, 155, 154, 147), (147, 154, 153, 146), (146, 153, 152, 145), (145, 152, 151, 144), (144, 151, 150, 143), (156, 163, 162, 155), (155, 162, 161, 154), (154, 161, 160, 153), (153, 160, 159, 152), (152, 159, 158, 151), (151, 158, 157, 150), (163, 171, 170, 162), (162, 170, 169, 161), (161, 169, 168, 160), (160, 168, 167, 159), (159, 167, 166, 158), (158, 166, 165, 157), (171, 178, 177, 170), (170, 177, 176, 169), (169, 176, 175, 168), (168, 175, 174, 167), (167, 174, 173, 166), (166, 173, 172, 165), (178, 185, 184, 177), (177, 184, 183, 176), (176, 183, 182, 175), (175, 182, 181, 174), (174, 181, 180, 173), (173, 180, 179, 172), (185, 192, 191, 184), (184, 191, 190, 183), (183, 190, 189, 182), (182, 189, 188, 181), (181, 188, 187, 180), (180, 187, 186, 179), (192, 199, 198, 191), (191, 198, 197, 190), (190, 197, 196, 189), (189, 196, 195, 188), (188, 195, 194, 187), (187, 194, 193, 186), (199, 206, 205, 198), (198, 205, 204, 197), (197, 204, 203, 196), (196, 203, 202, 195), (195, 202, 201, 194), (194, 201, 200, 193), (206, 213, 212, 205), (205, 212, 211, 204), (204, 211, 210, 203), (203, 210, 209, 202), (202, 209, 208, 201), (201, 208, 207, 200), (213, 220, 219, 212), (212, 219, 218, 211), (211, 218, 217, 210), (210, 217, 216, 209), (209, 216, 215, 208), (208, 215, 214, 207), (220, 227, 226, 219), (219, 226, 225, 218), (218, 225, 224, 217), (217, 224, 223, 216), (216, 223, 222, 215), (215, 222, 221, 214), (227, 234, 233, 226), (226, 233, 232, 225), (225, 232, 231, 224), (224, 231, 230, 223), (223, 230, 229, 222), (222, 229, 228, 221), (234, 241, 240, 233), (233, 240, 239, 232), (232, 239, 238, 231), (231, 238, 237, 230), (230, 237, 236, 229), (229, 236, 235, 228), (135, 142, 134), (128, 136, 164), (135, 149, 142), (136, 143, 164), (135, 156, 149), (143, 150, 164), (135, 163, 156), (150, 157, 164), (135, 171, 163), (157, 165, 164), (135, 178, 171), (165, 172, 164), (135, 185, 178), (172, 179, 164), (135, 192, 185), (179, 186, 164), (135, 199, 192), (186, 193, 164), (135, 206, 199), (193, 200, 164), (135, 213, 206), (200, 207, 164), (135, 220, 213), (207, 214, 164), (135, 227, 220), (214, 221, 164), (135, 234, 227), (221, 228, 164), (135, 241, 234), (228, 235, 164), (135, 134, 241), (241, 134, 133, 240), (240, 133, 132, 239), (239, 132, 131, 238), (238, 131, 130, 237), (237, 130, 129, 236), (236, 129, 128, 235), (235, 128, 164), (242, 252, 279, 270), (242, 253, 274, 252), (242, 264, 273, 253), (242, 270, 280, 264), (243, 258, 281, 269), (243, 259, 276, 258), (243, 266, 275, 259), (243, 269, 282, 266), (244, 261, 276, 259), (244, 251, 272, 261), (244, 262, 271, 251), (244, 259, 275, 262), (245, 264, 280, 268), (245, 257, 273, 264), (245, 260, 277, 257), (245, 268, 282, 260), (246, 265, 281, 267), (246, 255, 278, 265), (246, 252, 274, 255), (246, 267, 279, 252), (247, 258, 276, 261), (247, 267, 281, 258), (247, 263, 279, 267), (247, 261, 272, 263), (248, 254, 271, 262), (248, 268, 280, 254), (248, 266, 282, 268), (248, 262, 275, 266), (249, 265, 278, 256), (249, 269, 281, 265), (249, 260, 282, 269), (249, 256, 277, 260), (250, 263, 272, 251), (250, 270, 279, 263), (250, 254, 280, 270), (250, 251, 271, 254), (283, 311, 320, 293), (283, 293, 315, 294), (283, 294, 314, 305), (283, 305, 321, 311), (284, 310, 322, 299), (284, 299, 317, 300), (284, 300, 316, 307), (284, 307, 323, 310), (285, 300, 317, 302), (285, 302, 313, 292), (285, 292, 312, 303), (285, 303, 316, 300), (286, 309, 321, 305), (286, 305, 314, 298), (286, 298, 318, 301), (286, 301, 323, 309), (287, 308, 322, 306), (287, 306, 319, 296), (287, 296, 315, 293), (287, 293, 320, 308), (288, 302, 317, 299), (288, 299, 322, 308), (288, 308, 320, 304), (288, 304, 313, 302), (289, 303, 312, 295), (289, 295, 321, 309), (289, 309, 323, 307), (289, 307, 316, 303), (290, 297, 319, 306), (290, 306, 322, 310), (290, 310, 323, 301), (290, 301, 318, 297), (291, 292, 313, 304), (291, 304, 320, 311), (291, 311, 321, 295), (291, 295, 312, 292), (329, 335, 334, 328), (328, 334, 333, 327), (327, 333, 332, 326), (326, 332, 331, 325), (325, 331, 330, 324), (335, 341, 340, 334), (334, 340, 339, 333), (333, 339, 338, 332), (332, 338, 337, 331), (331, 337, 336, 330), (341, 347, 346, 340), (340, 346, 345, 339), (339, 345, 344, 338), (338, 344, 343, 337), (337, 343, 342, 336), (347, 353, 352, 346), (346, 352, 351, 345), (345, 351, 350, 344), (344, 350, 349, 343), (343, 349, 348, 342), (360, 366, 365, 359), (359, 365, 364, 358), (358, 364, 363, 357), (357, 363, 362, 356), (356, 362, 361, 355), (366, 372, 371, 365), (365, 371, 370, 364), (364, 370, 369, 363), (363, 369, 368, 362), (362, 368, 367, 361), (372, 378, 377, 371), (371, 377, 376, 370), (370, 376, 375, 369), (369, 375, 374, 368), (368, 374, 373, 367), (354, 336, 342, 348), (354, 367, 373, 324), (354, 324, 330, 336), (378, 329, 328, 377), (377, 328, 327, 376), (376, 327, 326, 375), (375, 326, 325, 374), (374, 325, 324, 373), (274, 378, 372, 255), (255, 372, 366, 278), (360, 384, 278, 366), (277, 256, 385, 379), (319, 347, 341, 296), (296, 341, 335, 315), (329, 380, 315, 335), (378, 274, 380, 329), (257, 277, 379, 381), (383, 314, 294, 382), (273, 383, 382, 253), (294, 315, 380, 382), (253, 382, 380, 274), (256, 278, 384, 385), (297, 386, 387, 319), (353, 347, 319, 387), (318, 389, 386, 297), (390, 388, 257, 381), (318, 298, 388, 390), (390, 389, 318), (383, 388, 298, 314), (273, 257, 388, 383), (354, 355, 361, 367), (397, 396, 404, 405), (396, 395, 403, 404), (395, 394, 402, 403), (394, 393, 401, 402), (393, 392, 400, 401), (392, 391, 399, 400), (405, 404, 411, 412), (404, 403, 410, 411), (403, 402, 409, 410), (402, 401, 408, 409), (401, 400, 407, 408), (400, 399, 406, 407), (412, 411, 418, 419), (411, 410, 417, 418), (410, 409, 416, 417), (409, 408, 415, 416), (408, 407, 414, 415), (407, 406, 413, 414), (419, 418, 425, 426), (418, 417, 424, 425), (417, 416, 423, 424), (416, 415, 422, 423), (415, 414, 421, 422), (414, 413, 420, 421), (426, 425, 433, 434), (425, 424, 432, 433), (424, 423, 431, 432), (423, 422, 430, 431), (422, 421, 429, 430), (421, 420, 428, 429), (434, 433, 440, 441), (433, 432, 439, 440), (432, 431, 438, 439), (431, 430, 437, 438), (430, 429, 436, 437), (429, 428, 435, 436), (441, 440, 447, 448), (440, 439, 446, 447), (439, 438, 445, 446), (438, 437, 444, 445), (437, 436, 443, 444), (436, 435, 442, 443), (448, 447, 454, 455), (447, 446, 453, 454), (446, 445, 452, 453), (445, 444, 451, 452), (444, 443, 450, 451), (443, 442, 449, 450), (455, 454, 461, 462), (454, 453, 460, 461), (453, 452, 459, 460), (452, 451, 458, 459), (451, 450, 457, 458), (450, 449, 456, 457), (462, 461, 468, 469), (461, 460, 467, 468), (460, 459, 466, 467), (459, 458, 465, 466), (458, 457, 464, 465), (457, 456, 463, 464), (469, 468, 475, 476), (468, 467, 474, 475), (467, 466, 473, 474), (466, 465, 472, 473), (465, 464, 471, 472), (464, 463, 470, 471), (476, 475, 482, 483), (475, 474, 481, 482), (474, 473, 480, 481), (473, 472, 479, 480), (472, 471, 478, 479), (471, 470, 477, 478), (483, 482, 489, 490), (482, 481, 488, 489), (481, 480, 487, 488), (480, 479, 486, 487), (479, 478, 485, 486), (478, 477, 484, 485), (490, 489, 496, 497), (489, 488, 495, 496), (488, 487, 494, 495), (487, 486, 493, 494), (486, 485, 492, 493), (485, 484, 491, 492), (497, 496, 503, 504), (496, 495, 502, 503), (495, 494, 501, 502), (494, 493, 500, 501), (493, 492, 499, 500), (492, 491, 498, 499), (398, 397, 405), (391, 427, 399), (398, 405, 412), (399, 427, 406), (398, 412, 419), (406, 427, 413), (398, 419, 426), (413, 427, 420), (398, 426, 434), (420, 427, 428), (398, 434, 441), (428, 427, 435), (398, 441, 448), (435, 427, 442), (398, 448, 455), (442, 427, 449), (398, 455, 462), (449, 427, 456), (398, 462, 469), (456, 427, 463), (398, 469, 476), (463, 427, 470), (398, 476, 483), (470, 427, 477), (398, 483, 490), (477, 427, 484), (398, 490, 497), (484, 427, 491), (398, 497, 504), (491, 427, 498), (398, 504, 397), (504, 503, 396, 397), (503, 502, 395, 396), (502, 501, 394, 395), (501, 500, 393, 394), (500, 499, 392, 393), (499, 498, 391, 392), (498, 427, 391)])
me_cube_003.polygons.foreach_set('use_smooth', [True] * 532)
me_cube_003.polygons.foreach_set('material_index', [0, 0, 0, 0, 0, 0, 0, 0, 0, 0, 0, 0, 0, 0, 0, 0, 0, 0, 0, 0, 0, 0, 0, 0, 0, 0, 0, 0, 0, 0, 0, 0, 0, 0, 0, 0, 0, 0, 0, 0, 0, 0, 0, 0, 0, 0, 0, 0, 0, 0, 0, 0, 0, 0, 0, 0, 0, 0, 0, 0, 0, 0, 0, 0, 0, 0, 0, 0, 0, 0, 0, 0, 0, 0, 0, 0, 0, 0, 0, 0, 0, 0, 0, 0, 0, 0, 0, 0, 0, 0, 0, 0, 0, 0, 0, 0, 0, 0, 0, 0, 0, 0, 0, 0, 0, 0, 0, 0, 0, 0, 0, 0, 0, 0, 0, 0, 0, 0, 0, 0, 0, 0, 0, 0, 0, 0, 0, 0, 0, 0, 0, 0, 0, 0, 0, 0, 0, 0, 1, 1, 1, 1, 1, 1, 1, 1, 1, 1, 1, 1, 1, 1, 1, 1, 1, 1, 1, 1, 1, 1, 1, 1, 1, 1, 1, 1, 1, 1, 1, 1, 1, 1, 1, 1, 1, 1, 1, 1, 1, 1, 1, 1, 1, 1, 1, 1, 1, 1, 1, 1, 1, 1, 1, 1, 1, 1, 1, 1, 1, 1, 1, 1, 1, 1, 1, 1, 1, 1, 1, 1, 1, 1, 1, 1, 1, 1, 1, 1, 1, 1, 1, 1, 1, 1, 1, 1, 1, 1, 1, 1, 1, 1, 1, 1, 1, 1, 1, 1, 1, 1, 1, 1, 1, 1, 1, 1, 1, 1, 1, 1, 1, 1, 1, 1, 1, 1, 1, 1, 1, 1, 1, 1, 1, 1, 1, 1, 0, 0, 0, 0, 0, 0, 0, 0, 0, 0, 0, 0, 0, 0, 0, 0, 0, 0, 0, 0, 0, 0, 0, 0, 0, 0, 0, 0, 0, 0, 0, 0, 0, 0, 0, 0, 0, 0, 0, 0, 0, 0, 0, 0, 0, 0, 0, 0, 0, 0, 0, 0, 0, 0, 0, 0, 0, 0, 0, 0, 0, 0, 0, 0, 0, 0, 0, 0, 0, 0, 0, 0, 0, 0, 0, 0, 0, 0, 0, 0, 0, 0, 0, 0, 0, 0, 0, 0, 0, 0, 0, 0, 0, 0, 0, 0, 0, 0, 0, 0, 0, 0, 0, 0, 0, 0, 0, 0, 0, 0, 0, 0, 0, 0, 0, 0, 0, 0, 0, 0, 0, 0, 0, 0, 0, 0, 0, 0, 0, 0, 0, 0, 0, 0, 0, 0, 0, 0, 1, 1, 1, 1, 1, 1, 1, 1, 1, 1, 1, 1, 1, 1, 1, 1, 1, 1, 1, 1, 1, 1, 1, 1, 1, 1, 1, 1, 1, 1, 1, 1, 1, 1, 1, 1, 1, 1, 1, 1, 1, 1, 1, 1, 1, 1, 1, 1, 1, 1, 1, 1, 1, 1, 1, 1, 1, 1, 1, 1, 1, 1, 1, 1, 1, 1, 1, 1, 1, 1, 1, 1, 1, 1, 1, 1, 1, 1, 1, 1, 1, 1, 1, 1, 1, 1, 1, 1, 1, 1, 1, 1, 1, 1, 1, 1, 1, 1, 1, 1, 1, 1, 1, 1, 1, 1, 1, 1, 1, 1, 1, 1, 1, 1, 1, 1, 1, 1, 1, 1, 1, 1, 1, 1, 1, 1, 1, 1])
me_cube_003.materials.append(mat_octo1)
me_cube_003.materials.append(mat_eye)
me_cube_003.use_remesh_preserve_volume = False
me_cube_003.use_remesh_preserve_attributes = False
me_cube_003.use_mirror_vertex_groups = False
me_cube_003.update()
me_plane = bpy.data.meshes.new('Plane')
me_plane.from_pydata([(-5.0, -5.0, 0.1723), (5.0, -5.0, 0.1723), (-5.0, 5.0, 0.1723), (5.0, 5.0, 0.1723), (-5.0, 5.0, -0.1723), (-5.0, -5.0, -0.1723), (5.0, -5.0, -0.1723), (5.0, 5.0, -0.1723)], [], [(0, 1, 3, 2), (5, 4, 7, 6), (3, 7, 4, 2), (1, 6, 7, 3), (0, 5, 6, 1), (2, 4, 5, 0)])
_uv = me_plane.uv_layers.new(name='UVMap')
_uv.uv.foreach_set('vector', [9.998e-05, 0.0001001, 0.9999, 9.998e-05, 0.9999, 0.9999, 0.0001, 0.9999, 9.998e-05, 0.0001001, 0.0001, 0.9999, 0.9999, 0.9999, 0.9999, 9.998e-05, 0.9999, 0.9999, 0.9999, 0.9999, 0.0001, 0.9999, 0.0001, 0.9999, 0.9999, 9.998e-05, 0.9999, 9.998e-05, 0.9999, 0.9999, 0.9999, 0.9999, 9.998e-05, 0.0001001, 9.998e-05, 0.0001001, 0.9999, 9.998e-05, 0.9999, 9.998e-05, 0.0001, 0.9999, 0.0001, 0.9999, 9.998e-05, 0.0001001, 9.998e-05, 0.0001001])
me_plane.materials.append(mat_f)
me_plane.use_remesh_preserve_volume = False
me_plane.use_remesh_preserve_attributes = False
me_plane.use_mirror_vertex_groups = False
me_plane.update()
me_walls_001 = bpy.data.meshes.new('walls.001')
me_walls_001.from_pydata([], [], [])
me_walls_001.materials.append(None)
me_walls_001.materials.append(None)
me_walls_001.materials.append(None)
me_walls_001.update()
me_sphere_004 = bpy.data.meshes.new('Sphere.004')
me_sphere_004.from_pydata([(-0.0866, 0.0, -4.843e-08), (1.619e-08, 0.0, -0.1), (1.998e-08, 0.0866, -4.843e-08), (0.0866, -7.571e-09, -4.843e-08), (4.836e-09, -0.0866, -4.843e-08), (7.451e-09, 8.882e-16, 0.1)], [], [(1, 0, 2), (0, 5, 2), (1, 2, 3), (2, 5, 3), (1, 3, 4), (3, 5, 4), (1, 4, 0), (4, 5, 0)])
me_sphere_004.materials.append(mat_material_003)
me_sphere_004.use_remesh_preserve_volume = False
me_sphere_004.use_remesh_preserve_attributes = False
me_sphere_004.use_mirror_vertex_groups = False
me_sphere_004.update()
me_sphere_003 = bpy.data.meshes.new('Sphere.003')
me_sphere_003.from_pydata([(-0.0866, 0.0, -4.843e-08), (1.619e-08, 0.0, -0.1), (1.998e-08, 0.0866, -4.843e-08), (0.0866, -7.571e-09, -4.843e-08), (4.836e-09, -0.0866, -4.843e-08), (7.451e-09, 8.882e-16, 0.1)], [], [(1, 0, 2), (0, 5, 2), (1, 2, 3), (2, 5, 3), (1, 3, 4), (3, 5, 4), (1, 4, 0), (4, 5, 0)])
me_sphere_003.materials.append(mat_material_003)
me_sphere_003.use_remesh_preserve_volume = False
me_sphere_003.use_remesh_preserve_attributes = False
me_sphere_003.use_mirror_vertex_groups = False
me_sphere_003.update()
me_sphere_002 = bpy.data.meshes.new('Sphere.002')
me_sphere_002.from_pydata([(-0.0866, 0.0, -4.843e-08), (1.619e-08, 0.0, -0.1), (1.998e-08, 0.0866, -4.843e-08), (0.0866, -7.571e-09, -4.843e-08), (4.836e-09, -0.0866, -4.843e-08), (7.451e-09, 8.882e-16, 0.1)], [], [(1, 0, 2), (0, 5, 2), (1, 2, 3), (2, 5, 3), (1, 3, 4), (3, 5, 4), (1, 4, 0), (4, 5, 0)])
me_sphere_002.materials.append(mat_material_003)
me_sphere_002.use_remesh_preserve_volume = False
me_sphere_002.use_remesh_preserve_attributes = False
me_sphere_002.use_mirror_vertex_groups = False
me_sphere_002.update()
me_sphere_02323 = bpy.data.meshes.new('Sphere.02323')
me_sphere_02323.from_pydata([(-0.0866, 0.0, -4.843e-08), (1.619e-08, 0.0, -0.1), (1.998e-08, 0.0866, -4.843e-08), (0.0866, -7.571e-09, -4.843e-08), (4.836e-09, -0.0866, -4.843e-08), (7.451e-09, 8.882e-16, 0.1)], [], [(1, 0, 2), (0, 5, 2), (1, 2, 3), (2, 5, 3), (1, 3, 4), (3, 5, 4), (1, 4, 0), (4, 5, 0)])
me_sphere_02323.materials.append(mat_material_003)
me_sphere_02323.use_remesh_preserve_volume = False
me_sphere_02323.use_remesh_preserve_attributes = False
me_sphere_02323.use_mirror_vertex_groups = False
me_sphere_02323.update()
me_sphere = bpy.data.meshes.new('Sphere')
me_sphere.from_pydata([(-0.0866, 0.0, -4.843e-08), (1.619e-08, 0.0, -0.1), (1.998e-08, 0.0866, -4.843e-08), (0.0866, -7.571e-09, -4.843e-08), (4.836e-09, -0.0866, -4.843e-08), (7.451e-09, 8.882e-16, 0.1)], [], [(1, 0, 2), (0, 5, 2), (1, 2, 3), (2, 5, 3), (1, 3, 4), (3, 5, 4), (1, 4, 0), (4, 5, 0)])
me_sphere.materials.append(mat_material_003)
me_sphere.use_remesh_preserve_volume = False
me_sphere.use_remesh_preserve_attributes = False
me_sphere.use_mirror_vertex_groups = False
me_sphere.update()
me_circle_001 = bpy.data.meshes.new('Circle.001')
me_circle_001.from_pydata([(-6.929, 2.87, 0.0), (-7.356, 1.463, 0.0), (-7.5, 5.644e-07, 0.0), (-7.356, -1.463, 0.0), (-6.929, -2.87, 0.0), (5.96e-07, -6.147e-08, 0.06), (-5.94, 4.579, 0.0), (5.96e-07, -6.147e-08, -0.06), (-5.801, -4.753, 0.0)], [], [(1, 5, 0), (2, 5, 1), (3, 5, 2), (4, 7, 8), (5, 6, 0), (8, 7, 5), (1, 0, 7), (2, 1, 7), (3, 2, 7), (3, 7, 4), (3, 4, 5), (5, 4, 8), (0, 6, 7), (6, 5, 7)])
_uv = me_circle_001.uv_layers.new(name='UVMap')
_uv.uv.foreach_set('vector', [0.3512, 0.1299, 0.4989, 0.8727, 0.2091, 0.173, 0.4989, 0.1154, 0.4989, 0.8727, 0.3512, 0.1299, 0.6467, 0.1299, 0.4989, 0.8727, 0.4989, 0.1154, 0.7888, 0.173, 0.4989, 0.8727, 0.9789, 0.2869, 0.4989, 0.8727, 0.03656, 0.2729, 0.2091, 0.173, 0.9789, 0.2869, 0.4989, 0.8727, 0.4989, 0.8727, 0.3512, 0.1299, 0.2091, 0.173, 0.4989, 0.8727, 0.4989, 0.1154, 0.3512, 0.1299, 0.4989, 0.8727, 0.6467, 0.1299, 0.4989, 0.1154, 0.4989, 0.8727, 0.6467, 0.1299, 0.4989, 0.8727, 0.7888, 0.173, 0.6467, 0.1299, 0.7888, 0.173, 0.4989, 0.8727, 0.4989, 0.8727, 0.7888, 0.173, 0.9789, 0.2869, 0.2432, 0.07373, 0.2432, 0.07373, 0.4986, 0.6904, 0.03656, 0.2729, 0.4989, 0.8727, 0.4989, 0.8727])
me_circle_001.materials.append(mat_material_001)
me_circle_001.use_remesh_preserve_volume = False
me_circle_001.use_remesh_preserve_attributes = False
me_circle_001.use_mirror_vertex_groups = False
me_circle_001.update()
me_sphere_005 = bpy.data.meshes.new('Sphere.005')
me_sphere_005.from_pydata([(-0.5014, -0.5951, -0.1149), (-0.573, -0.6186, -0.2079), (-0.5536, -0.5788, -0.2611), (-0.4825, -0.5447, -0.1915), (-0.3928, -0.7004, -0.1145), (-0.3966, -0.7867, -0.2095), (-0.3485, -0.7739, -0.266), (-0.3361, -0.6854, -0.1929), (-0.3509, -0.7068, -0.06937), (-0.3188, -0.8156, -0.1224), (-0.2549, -0.8074, -0.1584), (-0.2591, -0.7138, -0.1261), (-0.3304, -0.7285, 0.008687), (-0.2834, -0.8431, 0.01584), (-0.2119, -0.8407, 0.009076), (-0.2223, -0.7428, 0.004863), (-0.3471, -0.6948, 0.08301), (-0.3168, -0.7895, 0.1415), (-0.2546, -0.7755, 0.1619), (-0.2543, -0.692, 0.1269), (-0.3908, -0.6702, 0.1366), (-0.3889, -0.7429, 0.2276), (-0.3472, -0.717, 0.2656), (-0.3289, -0.6447, 0.2152), (-0.4903, -0.6024, 0.1557), (-0.5554, -0.624, 0.2513), (-0.5389, -0.5819, 0.2913), (-0.4744, -0.5425, 0.2384), (-0.524, -0.547, 0.09199), (-0.624, -0.5335, 0.1437), (-0.6181, -0.4756, 0.1672), (-0.5352, -0.4593, 0.1397), (-0.5599, -0.525, -0.006117), (-0.6737, -0.4988, -0.01479), (-0.679, -0.4316, -0.02222), (-0.5855, -0.424, -0.01298), (-0.528, -0.5406, -0.06441), (-0.6251, -0.5327, -0.1234), (-0.6198, -0.4721, -0.1548), (-0.5364, -0.4574, -0.1206), (-0.3077, -0.688, 0.3885), (-0.3231, -0.7689, -0.3234), (-0.5441, -0.5129, 0.4035), (-0.5391, -0.5561, -0.3248), (-0.7039, -0.2916, 0.2218), (-0.7535, -0.2852, -0.03194), (-0.6368, -0.3532, -0.2707), (0.5014, -0.5951, -0.1149), (0.573, -0.6186, -0.2079), (0.5536, -0.5788, -0.2611), (0.4825, -0.5447, -0.1915), (0.3928, -0.7004, -0.1145), (0.3966, -0.7867, -0.2095), (0.3485, -0.7739, -0.266), (0.3361, -0.6854, -0.1929), (0.3509, -0.7068, -0.06937), (0.3188, -0.8156, -0.1224), (0.2549, -0.8074, -0.1584), (0.2591, -0.7138, -0.1261), (0.3304, -0.7285, 0.008687), (0.2834, -0.8431, 0.01584), (0.2119, -0.8407, 0.009076), (0.2223, -0.7428, 0.004863), (0.3471, -0.6948, 0.08301), (0.3168, -0.7895, 0.1415), (0.2546, -0.7755, 0.1619), (0.2543, -0.692, 0.1269), (0.3908, -0.6702, 0.1366), (0.3889, -0.7429, 0.2276), (0.3472, -0.717, 0.2656), (0.3289, -0.6447, 0.2152), (0.4903, -0.6024, 0.1557), (0.5554, -0.624, 0.2513), (0.5389, -0.5819, 0.2913), (0.4744, -0.5425, 0.2384), (0.524, -0.547, 0.09199), (0.624, -0.5335, 0.1437), (0.6181, -0.4756, 0.1672), (0.5352, -0.4593, 0.1397), (0.5599, -0.525, -0.006117), (0.6737, -0.4988, -0.01479), (0.679, -0.4316, -0.02222), (0.5855, -0.424, -0.01298), (0.528, -0.5406, -0.06441), (0.6251, -0.5327, -0.1234), (0.6198, -0.4721, -0.1548), (0.5364, -0.4574, -0.1206), (0.0, -0.7881, 0.2659), (0.0, -0.9078, 0.00414), (0.0, -0.8826, -0.2228), (0.3077, -0.688, 0.3885), (0.3231, -0.7689, -0.3234), (0.5441, -0.5129, 0.4035), (0.5391, -0.5561, -0.3248), (0.7039, -0.2916, 0.2218), (0.7535, -0.2852, -0.03194), (0.6368, -0.3532, -0.2707), (-0.5215, -0.5814, -0.2049), (-0.5016, -0.5677, -0.1861), (-0.4936, -0.5474, -0.2126), (-0.527, -0.5643, -0.2442), (-0.3683, -0.7265, -0.2051), (-0.3557, -0.7076, -0.1874), (-0.3274, -0.7041, -0.2218), (-0.3441, -0.7396, -0.246), (-0.2929, -0.759, -0.121), (-0.2917, -0.7289, -0.1128), (-0.2518, -0.7307, -0.1367), (-0.2472, -0.7774, -0.1548), (-0.2578, -0.781, 0.01227), (-0.2603, -0.7547, 0.00611), (-0.2139, -0.7611, 0.000441), (-0.2085, -0.8099, 0.01052), (-0.2896, -0.7378, 0.1332), (-0.2884, -0.7079, 0.1168), (-0.2602, -0.7023, 0.1246), (-0.2424, -0.7502, 0.1602), (-0.3636, -0.6933, 0.2148), (-0.3545, -0.6661, 0.1966), (-0.334, -0.6531, 0.2186), (-0.3349, -0.6922, 0.2622), (-0.5103, -0.586, 0.236), (-0.4908, -0.5698, 0.2195), (-0.4842, -0.5448, 0.2488), (-0.5168, -0.5643, 0.2855), (-0.578, -0.5002, 0.1404), (-0.5466, -0.4925, 0.1281), (-0.5459, -0.4606, 0.1416), (-0.5957, -0.4581, 0.1677), (-0.6209, -0.4645, -0.0102), (-0.591, -0.4627, -0.01221), (-0.6037, -0.4168, -0.0168), (-0.6513, -0.4225, -0.0171), (-0.5778, -0.4974, -0.1217), (-0.548, -0.4909, -0.1065), (-0.5487, -0.4588, -0.1223), (-0.5942, -0.4581, -0.1538), (-0.2952, -0.6518, 0.3635), (-0.3016, -0.7252, -0.3071), (-0.5115, -0.4889, 0.3866), (-0.4995, -0.5304, -0.305), (-0.6639, -0.273, 0.213), (-0.7122, -0.2685, -0.02968), (-0.5963, -0.3402, -0.2554), (0.5215, -0.5814, -0.2049), (0.5016, -0.5677, -0.1861), (0.4936, -0.5474, -0.2126), (0.527, -0.5643, -0.2442), (0.3683, -0.7265, -0.2051), (0.3557, -0.7076, -0.1874), (0.3274, -0.7041, -0.2218), (0.3441, -0.7396, -0.246), (0.2929, -0.759, -0.121), (0.2917, -0.7289, -0.1128), (0.2518, -0.7307, -0.1367), (0.2472, -0.7774, -0.1548), (0.2578, -0.781, 0.01227), (0.2603, -0.7547, 0.00611), (0.2139, -0.7611, 0.000441), (0.2085, -0.8099, 0.01052), (0.2896, -0.7378, 0.1332), (0.2884, -0.7079, 0.1168), (0.2602, -0.7023, 0.1246), (0.2424, -0.7502, 0.1602), (0.3636, -0.6933, 0.2148), (0.3545, -0.6661, 0.1966), (0.334, -0.6531, 0.2186), (0.3349, -0.6922, 0.2622), (0.5103, -0.586, 0.236), (0.4908, -0.5698, 0.2195), (0.4842, -0.5448, 0.2488), (0.5168, -0.5643, 0.2855), (0.578, -0.5002, 0.1404), (0.5466, -0.4925, 0.1281), (0.5459, -0.4606, 0.1416), (0.5957, -0.4581, 0.1677), (0.6209, -0.4645, -0.0102), (0.591, -0.4627, -0.01221), (0.6037, -0.4168, -0.0168), (0.6513, -0.4225, -0.0171), (0.5778, -0.4974, -0.1217), (0.548, -0.4909, -0.1065), (0.5487, -0.4588, -0.1223), (0.5942, -0.4581, -0.1538), (0.0, -0.7466, 0.2485), (0.0, -0.8632, -0.001864), (0.0, -0.838, -0.2168), (0.2952, -0.6518, 0.3635), (0.3016, -0.7252, -0.3071), (0.5115, -0.4889, 0.3866), (0.4995, -0.5304, -0.305), (0.6639, -0.273, 0.213), (0.7122, -0.2685, -0.02968), (0.5963, -0.3402, -0.2554), (-0.5429, -0.5922, 0.2815), (-0.2704, -0.8095, -0.1502), (-0.3574, -0.7233, 0.2564), (-0.5584, -0.5885, -0.2482), (-0.6777, -0.448, -0.02041), (-0.6195, -0.4898, 0.1615), (-0.2294, -0.8413, 0.01073), (-0.3602, -0.777, -0.2522), (-0.621, -0.4869, -0.1475), (-0.2698, -0.7789, 0.157)], [], [(0, 4, 7, 3), (1, 5, 4, 0), (197, 201, 5, 1), (4, 8, 11, 7), (5, 9, 8, 4), (201, 195, 9, 5), (8, 12, 15, 11), (9, 13, 12, 8), (195, 200, 13, 9), (12, 16, 19, 15), (13, 17, 16, 12), (200, 203, 17, 13), (16, 20, 23, 19), (17, 21, 20, 16), (203, 196, 21, 17), (20, 24, 27, 23), (21, 25, 24, 20), (196, 194, 25, 21), (24, 28, 31, 27), (25, 29, 28, 24), (194, 199, 29, 25), (28, 32, 35, 31), (29, 33, 32, 28), (199, 198, 33, 29), (32, 36, 39, 35), (33, 37, 36, 32), (198, 202, 37, 33), (36, 0, 3, 39), (37, 1, 0, 36), (202, 197, 1, 37), (22, 40, 42, 26), (30, 44, 45, 34), (41, 89, 10, 6), (41, 6, 2, 43), (88, 87, 18, 14), (46, 38, 34, 45), (26, 42, 44, 30), (43, 2, 38, 46), (89, 88, 14, 10), (87, 40, 22, 18), (47, 50, 54, 51), (48, 47, 51, 52), (49, 48, 52, 53), (51, 54, 58, 55), (52, 51, 55, 56), (53, 52, 56, 57), (55, 58, 62, 59), (56, 55, 59, 60), (57, 56, 60, 61), (59, 62, 66, 63), (60, 59, 63, 64), (61, 60, 64, 65), (63, 66, 70, 67), (64, 63, 67, 68), (65, 64, 68, 69), (67, 70, 74, 71), (68, 67, 71, 72), (69, 68, 72, 73), (71, 74, 78, 75), (72, 71, 75, 76), (73, 72, 76, 77), (75, 78, 82, 79), (76, 75, 79, 80), (77, 76, 80, 81), (79, 82, 86, 83), (80, 79, 83, 84), (81, 80, 84, 85), (83, 86, 50, 47), (84, 83, 47, 48), (85, 84, 48, 49), (69, 73, 92, 90), (77, 81, 95, 94), (91, 53, 57, 89), (91, 93, 49, 53), (88, 61, 65, 87), (96, 95, 81, 85), (73, 77, 94, 92), (93, 96, 85, 49), (89, 57, 61, 88), (87, 65, 69, 90), (100, 104, 101, 97), (97, 101, 102, 98), (98, 102, 103, 99), (104, 108, 105, 101), (101, 105, 106, 102), (102, 106, 107, 103), (108, 112, 109, 105), (105, 109, 110, 106), (106, 110, 111, 107), (112, 116, 113, 109), (109, 113, 114, 110), (110, 114, 115, 111), (116, 120, 117, 113), (113, 117, 118, 114), (114, 118, 119, 115), (120, 124, 121, 117), (117, 121, 122, 118), (118, 122, 123, 119), (124, 128, 125, 121), (121, 125, 126, 122), (122, 126, 127, 123), (128, 132, 129, 125), (125, 129, 130, 126), (126, 130, 131, 127), (132, 136, 133, 129), (129, 133, 134, 130), (130, 134, 135, 131), (136, 100, 97, 133), (133, 97, 98, 134), (134, 98, 99, 135), (123, 139, 137, 119), (131, 142, 141, 127), (103, 107, 186, 138), (140, 99, 103, 138), (111, 115, 184, 185), (142, 131, 135, 143), (127, 141, 139, 123), (143, 135, 99, 140), (107, 111, 185, 186), (115, 119, 137, 184), (148, 151, 147, 144), (149, 148, 144, 145), (150, 149, 145, 146), (152, 155, 151, 148), (153, 152, 148, 149), (154, 153, 149, 150), (156, 159, 155, 152), (157, 156, 152, 153), (158, 157, 153, 154), (160, 163, 159, 156), (161, 160, 156, 157), (162, 161, 157, 158), (164, 167, 163, 160), (165, 164, 160, 161), (166, 165, 161, 162), (168, 171, 167, 164), (169, 168, 164, 165), (170, 169, 165, 166), (172, 175, 171, 168), (173, 172, 168, 169), (174, 173, 169, 170), (176, 179, 175, 172), (177, 176, 172, 173), (178, 177, 173, 174), (180, 183, 179, 176), (181, 180, 176, 177), (182, 181, 177, 178), (144, 147, 183, 180), (145, 144, 180, 181), (146, 145, 181, 182), (187, 189, 170, 166), (191, 192, 178, 174), (186, 154, 150, 188), (150, 146, 190, 188), (184, 162, 158, 185), (182, 178, 192, 193), (189, 191, 174, 170), (146, 182, 193, 190), (185, 158, 154, 186), (187, 166, 162, 184), (19, 23, 120, 116), (27, 31, 128, 124), (15, 19, 116, 112), (35, 39, 136, 132), (23, 27, 124, 120), (11, 15, 112, 108), (3, 7, 104, 100), (31, 35, 132, 128), (7, 11, 108, 104), (39, 3, 100, 136), (89, 41, 138, 186), (40, 87, 184, 137), (41, 43, 140, 138), (42, 40, 137, 139), (45, 44, 141, 142), (46, 45, 142, 143), (43, 46, 143, 140), (44, 42, 139, 141), (70, 66, 163, 167), (78, 74, 171, 175), (66, 62, 159, 163), (86, 82, 179, 183), (74, 70, 167, 171), (62, 58, 155, 159), (54, 50, 147, 151), (82, 78, 175, 179), (58, 54, 151, 155), (50, 86, 183, 147), (91, 89, 186, 188), (87, 90, 187, 184), (93, 91, 188, 190), (90, 92, 189, 187), (94, 95, 192, 191), (95, 96, 193, 192), (96, 93, 190, 193), (92, 94, 191, 189), (38, 2, 197, 202), (34, 38, 202, 198), (30, 34, 198, 199), (26, 30, 199, 194), (22, 26, 194, 196), (18, 22, 196, 203), (14, 18, 203, 200), (10, 14, 200, 195), (6, 10, 195, 201), (2, 6, 201, 197)])
me_sphere_005.polygons.foreach_set('use_smooth', [True] * 206)
me_sphere_005.materials.append(mat_hat_002)
me_sphere_005.use_remesh_preserve_volume = False
me_sphere_005.use_remesh_preserve_attributes = False
me_sphere_005.use_mirror_x = True
me_sphere_005.update()
me_cube_001 = bpy.data.meshes.new('Cube.001')
me_cube_001.from_pydata([(-0.2, -0.84, -1.0), (-0.2, -0.84, 1.0), (-0.2, 0.84, -1.0), (-0.2, 0.84, 1.0), (0.2, -0.84, -1.0), (0.2, -0.84, 1.0), (0.2, 0.84, -1.0), (0.2, 0.84, 1.0)], [], [(1, 3, 2, 0), (3, 7, 6, 2), (7, 5, 4, 6), (5, 1, 0, 4), (0, 2, 6, 4), (5, 7, 3, 1)])
me_cube_001.materials.append(mat_material_002)
me_cube_001.use_remesh_preserve_volume = False
me_cube_001.use_remesh_preserve_attributes = False
me_cube_001.use_mirror_vertex_groups = False
me_cube_001.update()
me_cube = bpy.data.meshes.new('Cube')
me_cube.from_pydata([(-0.2, -2.1, -1.0), (-0.2, -2.1, 1.0), (-0.2, 2.1, -1.0), (-0.2, 2.1, 1.0), (0.2, -2.1, -1.0), (0.2, -2.1, 1.0), (0.2, 2.1, -1.0), (0.2, 2.1, 1.0)], [], [(1, 3, 2, 0), (3, 7, 6, 2), (7, 5, 4, 6), (5, 1, 0, 4), (0, 2, 6, 4), (5, 7, 3, 1)])
me_cube.materials.append(mat_material_002)
me_cube.use_remesh_preserve_volume = False
me_cube.use_remesh_preserve_attributes = False
me_cube.use_mirror_vertex_groups = False
me_cube.update()
arm_armature = bpy.data.armatures.new('Armature')  # bones are not reproduced

# ---- objects
ob_spot_003 = bpy.data.objects.new('Spot.003', light_spot_003)
ob_spot_002 = bpy.data.objects.new('Spot.002', light_spot_002)
ob_spot_001 = bpy.data.objects.new('Spot.001', light_spot_001)
ob_spot = bpy.data.objects.new('Spot', light_spot)
ob_building_proxy = bpy.data.objects.new('building_proxy', me_walls)
ob_hemi_003 = bpy.data.objects.new('Hemi.003', light_hemi_003)
ob_enemy1 = bpy.data.objects.new('enemy1', me_cone_001)
ob_eyeenemy1 = bpy.data.objects.new('eyeEnemy1', me_cube_002)
ob_player = bpy.data.objects.new('player', me_cone)
ob_hemi_002 = bpy.data.objects.new('Hemi.002', light_hemi_002)
ob_camera_001 = bpy.data.objects.new('Camera.001', cam_camera_001)
ob_armature = bpy.data.objects.new('Armature', arm_armature)
ob_q1 = bpy.data.objects.new('q1', me_cube_003)
ob_empty = bpy.data.objects.new('Empty', None)
ob_hemi_001 = bpy.data.objects.new('Hemi.001', light_hemi_001)
ob_plane = bpy.data.objects.new('Plane', me_plane)
ob_building_001_proxy = bpy.data.objects.new('building.001_proxy', me_walls_001)
ob_route1 = bpy.data.objects.new('route1', None)
ob_sphere_4 = bpy.data.objects.new('Sphere.4', me_sphere_004)
ob_sphere_5 = bpy.data.objects.new('Sphere.5', me_sphere_003)
ob_sphere_1 = bpy.data.objects.new('Sphere.1', me_sphere_002)
ob_sphere_0 = bpy.data.objects.new('Sphere.0', me_sphere_02323)
ob_sphere_3 = bpy.data.objects.new('Sphere.3', me_sphere)
ob_fovenemy1 = bpy.data.objects.new('FOVenemy1', me_circle_001)
ob_mask = bpy.data.objects.new('mask', me_sphere_005)
ob_cube_001 = bpy.data.objects.new('Cube.001', me_cube_001)
ob_cube = bpy.data.objects.new('Cube', me_cube)

# ---- transforms, parenting, visibility, modifiers, constraints
ob_spot_003.location = (7.45, -6.883, 4.733)
ob_spot_003.lineart.crease_threshold = 0.0
ob_spot_002.location = (2.737, -6.883, 4.733)
ob_spot_002.lineart.crease_threshold = 0.0
ob_spot_001.location = (-8.762, -6.883, 4.733)
ob_spot_001.lineart.crease_threshold = 0.0
ob_spot.location = (2.415, -2.544, 4.733)
ob_spot.lineart.crease_threshold = 0.0
ob_building_proxy.location = (0.0, 0.0, 0.0)
ob_building_proxy.lineart.crease_threshold = 0.0
ob_hemi_003.location = (-1.726, -6.061, -5.517)
ob_hemi_003.rotation_euler = (0.0922, 2.837, -0.06971)
ob_hemi_003.lineart.crease_threshold = 0.0
ob_enemy1.location = (4.643, 2.039, 0.1805)
ob_enemy1.rotation_euler = (0.0, -0.0, -3.142)
ob_enemy1.lineart.crease_threshold = 0.0
_m = ob_enemy1.modifiers.new('EdgeSplit', 'EDGE_SPLIT')
ob_eyeenemy1.parent = ob_enemy1
ob_eyeenemy1.matrix_parent_inverse = Matrix(((-1.0, -1.51e-07, 0.0, 2.128), (1.51e-07, -1.0, 0.0, -2.982e-07), (0.0, 8.882e-16, 1.0, -0.1805), (0.0, 0.0, 0.0, 1.0)))
ob_eyeenemy1.location = (2.128, 2.307e-08, 0.1805)
ob_eyeenemy1.rotation_euler = (1.776e-15, -7.765e-23, -3.142)
ob_eyeenemy1.hide_render = True
ob_eyeenemy1.lineart.crease_threshold = 0.0
ob_player.location = (-2.858, -7.491, 0.5707)
ob_player.hide_render = True
ob_player.lineart.crease_threshold = 0.0
_m = ob_player.modifiers.new('EdgeSplit', 'EDGE_SPLIT')
ob_hemi_002.parent = ob_player
ob_hemi_002.matrix_parent_inverse = Matrix(((1.0, 0.0, 0.0, 3.281), (0.0, 1.0, 0.0, -0.4431), (0.0, 0.0, 1.0, -1.059), (0.0, 0.0, 0.0, 1.0)))
ob_hemi_002.location = (-4.751, 2.34, 7.381)
ob_hemi_002.rotation_euler = (-0.5708, -0.1175, 0.4909)
ob_hemi_002.lineart.crease_threshold = 0.0
ob_camera_001.parent = ob_player
ob_camera_001.matrix_parent_inverse = Matrix(((1.0, 0.0, 0.0, 3.222), (0.0, 1.0, 0.0, 0.1944), (0.0, 0.0, 1.0, -0.6867), (0.0, 0.0, 0.0, 1.0)))
ob_camera_001.location = (-2.757, -2.419, 24.38)
ob_camera_001.rotation_euler = (0.1114, -0.0, 0.0)
ob_camera_001.lineart.crease_threshold = 0.0
ob_armature.parent = ob_player
ob_armature.matrix_parent_inverse = Matrix(((1.0, 0.0, 0.0, 2.872), (0.0, 1.0, 0.0, -2.307e-08), (0.0, 0.0, 1.0, -0.5707), (0.0, 0.0, 0.0, 1.0)))
ob_armature.location = (-2.939, 0.0, 0.7681)
ob_armature.rotation_euler = (0.0, -0.0, 1.571)
ob_armature.scale = (0.4609, 0.4609, 0.4609)
ob_armature.show_in_front = True
ob_armature.lineart.crease_threshold = 0.0
ob_q1.parent = ob_armature
ob_q1.location = (0.0, 0.0, 0.0)
ob_q1.lineart.crease_threshold = 0.0
_vg = ob_q1.vertex_groups.new(name='Bone')
for _i, _w in zip([0, 3, 4, 5, 7, 8, 9, 10, 11, 12, 13, 14, 15, 18, 19, 21, 22, 23, 25, 26, 28, 29, 30, 31, 32, 35, 36, 37, 38, 39, 41, 45, 48, 51, 52, 54, 55, 56, 63, 64, 66, 72, 73, 76, 77, 78, 79, 80, 82, 83, 84, 85, 86, 87, 88, 90, 91, 92, 93, 97, 98, 99, 103, 104, 105, 106, 107, 108, 109, 110, 111, 112, 113, 114, 115, 116, 117, 118, 119, 120, 121, 122, 123, 124, 125, 126, 127, 242, 245, 246, 247, 249, 250, 251, 252, 253, 254, 255, 256, 257, 260, 261, 263, 264, 265, 267, 268, 270, 271, 272, 273, 274, 277, 278, 279, 280, 281, 283, 287, 290, 293, 294, 296, 297, 298, 305, 306, 308, 314, 315, 318, 319, 320, 321, 322, 324, 325, 326, 327, 328, 329, 330, 332, 333, 334, 335, 339, 340, 341, 345, 346, 347, 352, 353, 354, 355, 356, 357, 358, 359, 360, 361, 362, 363, 364, 365, 366, 367, 368, 369, 370, 371, 372, 373, 374, 375, 376, 377, 378, 379, 380, 381, 382, 383, 384, 385, 386, 387, 388, 389, 390], [0.0, 0.0, 2.712e-25, 0.0, 0.005237, 0.0, 0.0, 0.01166, 0.001723, 0.0, 0.01188, 0.05327, 0.0002332, 0.0, 0.0, 0.0, 0.0, 2.845e-10, 0.001903, 0.0, 0.0, 0.0, 0.0, 0.0, 0.3583, 0.005032, 1.383e-17, 0.0, 0.0, 0.0, 0.0, 0.164, 0.0, 0.0, 1.401e-15, 0.5559, 0.3979, 0.02982, 0.0, 0.357, 0.0, 0.0, 0.3985, 0.2983, 0.7771, 0.0, 0.0, 0.0, 0.02724, 0.03348, 0.06262, 0.144, 0.4388, 0.6738, 0.0008581, 0.01671, 0.06826, 0.4542, 0.729, 0.02803, 0.3377, 0.8094, 0.001167, 0.4474, 0.917, 0.1385, 0.2301, 0.1526, 0.1307, 0.3977, 0.5476, 0.07959, 0.1083, 0.08504, 0.08099, 0.286, 0.5341, 0.05877, 0.06503, 0.07802, 0.1483, 0.4341, 0.6132, 0.5513, 0.0002962, 5.575e-17, 0.02611, 0.0, 0.0, 2.712e-25, 0.0, 0.005237, 0.0, 0.0, 0.01166, 0.001723, 0.0, 0.01188, 0.05327, 0.0002332, 0.0, 0.0, 0.0, 0.0, 2.845e-10, 0.001903, 0.0, 0.0, 0.0, 0.0, 0.0, 0.3583, 0.005032, 1.383e-17, 0.0, 0.0, 0.0, 0.0, 0.164, 0.0, 0.0, 1.401e-15, 0.5559, 0.3979, 0.02982, 0.0, 0.357, 0.0, 0.0, 0.3985, 0.2983, 0.7771, 0.0, 0.0, 0.0, 0.02724, 0.03348, 0.06262, 0.144, 0.4388, 0.6738, 0.0008581, 0.01671, 0.06826, 0.4542, 0.729, 0.02803, 0.3377, 0.8094, 0.001167, 0.4474, 0.917, 0.37, 0.7696, 0.02339, 0.1447, 0.2828, 0.3122, 0.3369, 0.5742, 0.6156, 0.1385, 0.2301, 0.1526, 0.1307, 0.3977, 0.5476, 0.07959, 0.1083, 0.08504, 0.08099, 0.286, 0.5341, 0.05877, 0.06503, 0.07802, 0.1483, 0.4341, 0.6132, 0.1616, 0.5513, 0.1976, 0.0002962, 5.575e-17, 0.0007243, 0.219, 0.3767, 0.7947, 0.02611, 0.4648, 0.2596]): _vg.add([_i], _w, 'REPLACE')
_vg = ob_q1.vertex_groups.new(name='head')
for _i, _w in zip([32, 54, 73, 77, 82, 83, 84, 85, 86, 87, 88, 89, 90, 91, 92, 93, 94, 95, 96, 97, 98, 99, 100, 101, 102, 103, 104, 105, 106, 107, 108, 109, 110, 111, 112, 113, 114, 115, 116, 117, 118, 119, 120, 121, 122, 123, 124, 274, 296, 315, 319, 324, 325, 326, 327, 328, 329, 330, 331, 332, 333, 334, 335, 336, 337, 338, 339, 340, 341, 342, 343, 344, 345, 346, 347, 348, 349, 350, 351, 352, 353, 354, 355, 356, 357, 358, 359, 360, 361, 362, 363, 364, 365, 366, 367, 368, 369, 370, 371, 372, 373, 374, 375, 376, 377, 378, 380, 386, 387], [0.002215, 0.07642, 0.03047, 0.07403, 0.901, 0.8849, 0.8349, 0.7, 0.3004, 0.09614, 0.9341, 0.9349, 0.9166, 0.8467, 0.5828, 0.1579, 0.9519, 0.9605, 0.9532, 0.912, 0.7305, 0.2137, 0.967, 0.9776, 0.9775, 0.9441, 0.7999, 0.2582, 0.724, 0.5581, 0.2902, 0.1293, 0.06683, 0.01393, 0.8146, 0.6787, 0.3593, 0.1505, 0.08511, 0.03806, 0.8477, 0.8033, 0.6924, 0.5315, 0.1871, 0.06995, 0.04125, 0.002215, 0.07642, 0.03047, 0.07403, 0.901, 0.8849, 0.8349, 0.7, 0.3004, 0.09614, 0.9341, 0.9349, 0.9166, 0.8467, 0.5828, 0.1579, 0.9519, 0.9605, 0.9532, 0.912, 0.7305, 0.2137, 0.967, 0.9776, 0.9775, 0.9441, 0.7999, 0.2582, 0.9671, 0.9863, 0.9997, 0.9633, 0.8231, 0.2821, 0.9119, 0.7244, 0.5411, 0.3961, 0.2925, 0.08825, 0.01783, 0.724, 0.5581, 0.2902, 0.1293, 0.06683, 0.01393, 0.8146, 0.6787, 0.3593, 0.1505, 0.08511, 0.03806, 0.8477, 0.8033, 0.6924, 0.5315, 0.1871, 0.06995, 0.04125, 0.02367, 0.1032]): _vg.add([_i], _w, 'REPLACE')
_vg = ob_q1.vertex_groups.new(name='E.L')
for _i, _w in zip([1, 2, 3, 4, 5, 7, 10, 13, 14, 15, 16, 17, 18, 19, 20, 21, 23, 24, 25, 27, 30, 32, 33, 34, 35, 36, 37, 39, 40, 41, 43, 44, 45, 46, 49, 50, 51, 53, 56, 57, 59, 60, 62, 63, 66, 69, 70, 71, 72, 75, 76, 78, 79, 80, 82, 83, 84, 87, 88, 89, 90, 93, 94, 99, 100, 106, 107, 108, 109, 110, 111, 112, 113, 114, 115, 116, 117, 118, 119, 120, 121, 122, 123, 128, 129, 130, 131, 132, 133, 134, 135, 136, 137, 138, 139, 140, 141, 142, 143, 144, 145, 146, 147, 148, 149, 150, 151, 152, 153, 154, 155, 156, 157, 158, 159, 160, 161, 162, 163, 164, 165, 166, 167, 168, 169, 170, 171, 172, 173, 174, 175, 176, 177, 178, 179, 180, 181, 182, 183, 184, 185, 186, 187, 188, 189, 190, 191, 192, 193, 194, 195, 196, 197, 198, 199, 200, 201, 202, 203, 204, 205, 206, 207, 208, 209, 210, 211, 212, 213, 214, 215, 216, 217, 218, 219, 220, 221, 222, 223, 224, 225, 226, 227, 228, 229, 230, 231, 232, 233, 234, 235, 236, 237, 238, 239, 240, 241, 242, 246, 247, 249, 252, 253, 255, 256, 257, 258, 261, 263, 264, 265, 267, 270, 272, 273, 274, 278, 279, 281, 283, 286, 287, 288, 293, 294, 296, 298, 305, 306, 308, 314, 315, 320, 322, 324, 325, 326, 327, 328, 329, 330, 331, 332, 333, 334, 335, 336, 337, 338, 339, 340, 341, 342, 346, 347, 348, 352, 353, 354, 355, 356, 357, 358, 359, 360, 361, 362, 363, 364, 365, 366, 367, 368, 369, 370, 371, 372, 373, 374, 375, 376, 377, 378, 379, 380, 381, 382, 383, 384, 385, 388, 391, 392, 393, 394, 397, 398, 399, 400, 401, 406, 407, 413, 414, 420, 421, 427, 428, 429, 435, 436, 441, 442, 443, 448, 449, 450, 451, 452, 453, 454, 455, 456, 457, 458, 459, 460, 461, 462, 463, 464, 465, 466, 467, 468, 469, 470, 471, 472, 473, 474, 475, 476, 477, 478, 479, 480, 481, 482, 483, 484, 485, 486, 487, 488, 489, 490, 491, 492, 493, 494, 495, 496, 497, 498, 499, 500, 501, 502, 503, 504], [0.0, 0.0, 0.0, 0.0, 0.0, 0.0, 0.0, 0.0, 0.0, 0.0, 0.0, 0.0, 0.0, 0.0, 0.0, 0.0, 0.0, 0.0, 0.0, 0.0, 0.0, 0.0, 0.0, 0.0, 0.0, 0.0, 0.0, 0.0, 0.0, 0.0, 0.0, 0.0, 0.0, 0.0, 0.0, 0.0, 0.0, 0.0, 0.0, 0.0, 0.0, 0.0, 0.0, 0.0, 0.0, 0.0, 0.0, 0.0, 0.0, 0.0, 0.0, 0.0, 0.0, 0.0, 0.0, 0.0, 0.0, 0.0, 0.0, 0.0, 0.0, 0.0, 0.0, 0.0, 0.0, 0.0003594, 0.0004234, 0.00316, 0.005916, 0.002535, 1.946e-05, 2.506e-05, 0.0, 0.0, 0.0, 0.0, 0.0, 0.0, 0.0, 0.0, 0.0, 0.0, 0.0, 1.0, 1.0, 1.0, 1.0, 1.0, 1.0, 0.9998, 0.9826, 1.0, 1.0, 1.0, 1.0, 1.0, 1.0, 0.9997, 1.0, 1.0, 1.0, 1.0, 1.0, 1.0, 0.999, 1.0, 1.0, 1.0, 1.0, 1.0, 1.0, 1.0, 1.0, 1.0, 1.0, 1.0, 1.0, 1.0, 1.0, 1.0, 1.0, 1.0, 1.0, 1.0, 1.0, 1.0, 1.0, 1.0, 1.0, 1.0, 1.0, 1.0, 1.0, 1.0, 1.0, 1.0, 1.0, 1.0, 1.0, 1.0, 0.9505, 1.0, 1.0, 1.0, 1.0, 0.9999, 0.9805, 0.9486, 1.0, 1.0, 1.0, 1.0, 1.0, 0.9886, 0.9587, 1.0, 1.0, 1.0, 1.0, 1.0, 0.9966, 0.9748, 1.0, 1.0, 1.0, 1.0, 1.0, 0.9998, 0.9887, 1.0, 1.0, 1.0, 1.0, 1.0, 1.0, 0.9966, 1.0, 1.0, 1.0, 1.0, 1.0, 1.0, 0.9993, 1.0, 1.0, 1.0, 1.0, 1.0, 1.0, 0.9998, 1.0, 1.0, 1.0, 1.0, 1.0, 1.0, 0.9999, 0.0, 0.0, 0.0, 0.0, 0.0, 0.0, 1.094e-06, 0.0, 0.0, 0.0, 0.0, 0.0, 0.0, 0.0, 0.0, 0.0, 0.0, 0.0, 7.664e-06, 4.459e-05, 0.0, 0.0, 0.0, 0.0, 0.0, 0.0, 0.0, 0.0, 0.0, 0.0, 0.0, 0.0, 0.0, 0.0, 0.0, 0.0, 0.0, 0.0005985, 0.001711, 0.03432, 0.08773, 0.02162, 0.0001424, 0.0005503, 0.001263, 0.003443, 0.009434, 0.002247, 0.0, 0.0, 0.0, 0.0, 0.0, 0.0, 0.0, 0.0, 0.0, 0.0, 0.0, 0.0, 0.0, 0.0, 0.0001937, 0.0005563, 0.04236, 0.156, 0.02064, 3.251e-07, 0.000161, 0.0003363, 0.3164, 0.6565, 0.1081, 1.1e-05, 9.501e-05, 0.0001102, 0.2527, 0.7202, 0.1157, 8.193e-05, 0.0001946, 0.0003082, 0.02991, 0.2539, 0.06303, 0.0001392, 0.0, 0.0, 0.0, 0.0, 0.0, 9.331e-06, 0.0, 0.0, 0.0, 0.0, 0.0, 0.0, 0.0, 0.0, 0.0, 0.0, 0.0, 0.0, 0.0, 0.0, 0.0, 0.0, 0.0, 0.0, 0.0, 0.0, 0.0, 0.0, 0.0, 0.0, 0.0, 0.0, 0.0, 0.0, 0.0, 0.0, 0.0, 0.0, 0.0, 0.0, 0.0, 0.0, 0.0, 0.0, 0.0, 0.0, 0.0, 0.0, 0.0, 0.0, 0.0, 0.0, 0.0, 0.0, 0.0, 0.0, 0.0, 0.0, 0.0, 0.0, 0.0, 0.0, 0.0, 0.0, 0.0, 0.0, 0.0, 0.0, 0.0, 0.0, 0.0, 0.0, 0.0, 0.0, 0.0, 0.0, 0.0, 0.0, 0.0, 0.0, 0.0, 0.0, 0.0, 0.0, 0.0, 0.0, 0.0, 0.0]): _vg.add([_i], _w, 'REPLACE')
_vg = ob_q1.vertex_groups.new(name='E.R')
for _i, _w in zip([1, 3, 4, 5, 7, 10, 13, 14, 15, 16, 18, 23, 25, 27, 32, 34, 35, 36, 37, 39, 40, 41, 45, 46, 51, 52, 54, 57, 64, 66, 69, 73, 77, 78, 80, 82, 83, 84, 85, 86, 87, 88, 89, 90, 91, 92, 93, 94, 95, 96, 97, 98, 99, 100, 104, 105, 106, 107, 108, 109, 110, 111, 112, 113, 114, 115, 116, 117, 118, 119, 120, 121, 122, 123, 124, 125, 128, 129, 134, 135, 150, 151, 157, 158, 164, 165, 166, 171, 172, 173, 178, 179, 180, 184, 185, 186, 187, 188, 189, 190, 191, 192, 193, 194, 195, 196, 197, 198, 199, 200, 201, 202, 203, 204, 205, 206, 207, 208, 209, 210, 211, 212, 213, 214, 215, 216, 217, 218, 219, 220, 221, 222, 223, 224, 225, 226, 227, 228, 229, 230, 231, 232, 233, 234, 235, 236, 237, 238, 239, 240, 241, 242, 246, 247, 249, 250, 252, 253, 255, 256, 260, 263, 265, 267, 270, 272, 273, 274, 277, 278, 279, 281, 283, 286, 287, 288, 289, 291, 292, 293, 294, 295, 296, 298, 301, 302, 304, 305, 308, 309, 311, 313, 314, 315, 318, 320, 321, 324, 325, 326, 327, 328, 330, 331, 336, 342, 348, 354, 355, 356, 357, 358, 359, 360, 361, 362, 363, 364, 365, 366, 367, 368, 369, 370, 371, 372, 373, 374, 375, 376, 377, 378, 379, 380, 381, 382, 383, 384, 385, 391, 392, 393, 394, 395, 396, 397, 398, 399, 400, 401, 402, 403, 404, 405, 406, 407, 408, 409, 410, 411, 412, 413, 414, 415, 416, 417, 418, 419, 420, 421, 422, 423, 424, 425, 426, 427, 428, 429, 430, 431, 432, 433, 434, 435, 436, 437, 438, 439, 440, 441, 442, 443, 444, 445, 446, 447, 448, 449, 450, 451, 452, 453, 454, 455, 456, 457, 458, 459, 460, 461, 462, 463, 464, 465, 466, 467, 468, 469, 470, 471, 472, 473, 474, 475, 476, 477, 478, 479, 480, 481, 482, 483, 484, 485, 486, 487, 488, 489, 490, 491, 492, 493, 494, 495, 496, 497, 498, 499, 500, 501, 502, 503, 504], [0.0, 0.0, 0.0, 0.0, 0.0, 0.0, 0.001684, 0.0, 0.0, 0.0, 0.0, 0.0, 0.0, 0.0, 5.429e-05, 0.0, 0.0, 0.0004147, 0.0, 0.0, 0.0, 0.0, 0.0, 0.0, 0.0, 0.0, 0.0, 0.0, 0.0, 0.0, 0.0, 0.0, 0.0, 0.0, 0.0, 2.718e-06, 3.615e-06, 0.0001342, 0.01739, 0.004075, 5.119e-05, 3.24e-06, 3.977e-06, 4.041e-05, 0.001406, 0.0003395, 0.0, 0.0, 0.0, 0.0, 0.0, 0.0, 0.0, 0.0, 0.0, 0.0, 1.608e-05, 8.531e-05, 0.0944, 0.6564, 0.02077, 0.0002727, 3.988e-06, 1.367e-06, 0.1149, 0.7202, 0.05689, 0.0004072, 2.22e-06, 4.541e-06, 0.000406, 0.2225, 0.007897, 0.0002033, 0.0, 0.0, 0.0, 0.0, 0.0, 0.0, 0.0, 0.0, 0.0, 0.0, 0.0, 0.0, 0.0, 0.0, 0.0, 0.0, 0.0, 0.0, 0.0, 0.0, 0.0, 0.0, 0.0, 0.0, 0.0, 0.0, 0.0, 0.0, 0.0, 0.0, 0.0, 0.0, 0.0, 0.0, 0.0, 0.0, 0.0, 0.0, 0.0, 0.0, 0.0, 0.0, 0.0, 0.0, 0.0, 0.0, 0.0, 0.0, 0.0, 0.0, 0.0, 0.0, 0.0, 0.0, 0.0, 0.0, 0.0, 0.0, 0.0, 0.0, 0.0, 0.0, 0.0, 0.0, 0.0, 0.0, 0.0, 0.0, 0.0, 0.0, 0.0, 0.0, 0.0, 0.0, 0.0, 0.0, 0.0, 0.0, 0.0, 0.0, 0.0, 0.0, 0.0, 0.0, 0.0, 0.0, 0.0, 0.0, 0.0, 0.0, 0.0, 0.0, 0.0, 0.0, 0.0, 0.0, 0.0, 0.0, 0.0, 0.0, 0.0, 0.0, 0.0, 0.0, 0.0, 0.0, 0.0, 0.0, 0.0, 0.0, 0.0, 0.0, 0.0, 0.0, 0.0, 0.0, 0.0, 0.0, 0.0, 0.0, 0.0, 0.0, 0.0, 0.0, 0.0, 0.0, 0.0, 0.0, 0.0, 0.0, 0.0, 0.0, 0.0, 0.0, 0.00015, 0.0003082, 0.01229, 0.0353, 0.01031, 0.0001199, 0.0006313, 0.001571, 0.006169, 0.009066, 0.002511, 0.0001204, 3.009e-05, 0.0, 0.0, 0.0, 0.0, 0.0, 0.0, 0.0, 0.0, 0.0, 0.0, 0.0, 0.0, 0.0, 0.0, 0.0, 0.0, 8.184e-05, 0.0, 1.0, 1.0, 1.0, 1.0, 1.0, 1.0, 0.9884, 0.9372, 1.0, 1.0, 1.0, 1.0, 1.0, 0.9999, 0.9833, 0.9998, 1.0, 1.0, 1.0, 1.0, 1.0, 0.9767, 0.9966, 0.9993, 1.0, 1.0, 1.0, 1.0, 0.9687, 0.9857, 0.9841, 1.0, 1.0, 1.0, 1.0, 1.0, 0.9965, 0.9675, 0.9409, 1.0, 1.0, 1.0, 1.0, 1.0, 0.9519, 0.9009, 1.0, 1.0, 1.0, 1.0, 1.0, 0.9499, 0.9013, 1.0, 1.0, 1.0, 1.0, 0.9419, 0.9625, 0.9368, 0.9584, 0.9917, 1.0, 0.9957, 0.9482, 0.9805, 0.9777, 0.9907, 0.9995, 1.0, 0.9981, 0.9592, 0.9938, 0.9974, 0.9999, 1.0, 1.0, 0.9996, 0.9717, 0.9992, 1.0, 1.0, 1.0, 1.0, 1.0, 0.9822, 1.0, 1.0, 1.0, 1.0, 1.0, 1.0, 0.9894, 1.0, 1.0, 1.0, 1.0, 1.0, 1.0, 0.993, 1.0, 1.0, 1.0, 1.0, 1.0, 1.0, 0.9935, 1.0, 1.0, 1.0, 1.0, 1.0, 1.0, 0.9918]): _vg.add([_i], _w, 'REPLACE')
_vg = ob_q1.vertex_groups.new(name='LF1.L')
for _i, _w in zip([14, 15, 35, 36, 110, 111, 127, 242, 245, 246, 247, 249, 252, 253, 255, 256, 257, 258, 260, 264, 265, 267, 268, 269, 270, 273, 274, 277, 278, 279, 280, 281, 282, 294, 298, 305, 309, 311, 314, 315, 321, 327, 328, 329, 334, 335, 341, 359, 360, 365, 366, 371, 372, 376, 377, 378, 379, 380, 381, 382, 383, 384, 385, 388, 390], [0.1077, 0.07319, 0.118, 0.05484, 0.005338, 0.05309, 0.02011, 0.6567, 0.5179, 0.6701, 0.001383, 0.7179, 0.6952, 0.6525, 0.6087, 0.7002, 0.7587, 0.005229, 0.5705, 0.2931, 0.6682, 0.1678, 0.05885, 0.4053, 0.1055, 0.6272, 0.6408, 0.7682, 0.606, 0.1446, 0.03803, 0.1583, 0.2228, 0.07397, 0.04898, 0.001351, 0.1896, 0.008541, 0.07058, 0.06295, 0.1242, 0.002237, 0.08074, 0.1984, 0.01321, 0.07015, 0.01266, 0.06477, 0.1557, 0.1033, 0.2956, 0.1117, 0.3307, 0.02004, 0.114, 0.3201, 0.459, 0.3708, 0.4377, 0.2941, 0.2764, 0.2465, 0.3913, 0.2505, 0.08785]): _vg.add([_i], _w, 'REPLACE')
_vg = ob_q1.vertex_groups.new(name='LF2.L')
for _i, _w in zip([242, 243, 244, 245, 246, 247, 248, 249, 250, 251, 252, 253, 254, 255, 256, 257, 258, 259, 260, 261, 262, 263, 264, 265, 266, 267, 268, 269, 270, 271, 272, 273, 274, 275, 276, 277, 278, 279, 280, 281, 282, 305, 366, 372, 378, 382, 383, 385], [0.5594, 0.7879, 0.1466, 0.6211, 0.459, 0.8419, 0.5169, 0.5217, 0.5496, 0.1424, 0.5453, 0.07693, 0.6956, 0.1017, 0.07662, 0.05517, 0.8206, 0.1442, 0.581, 0.1493, 0.1294, 0.7584, 0.7338, 0.5096, 0.5327, 0.8657, 0.8695, 0.8129, 0.8203, 0.1925, 0.1951, 0.1097, 0.06588, 0.1599, 0.2058, 0.07493, 0.08, 0.8869, 0.8884, 0.8726, 0.8645, 0.001369, 0.02678, 0.05103, 0.02119, 0.01071, 0.03521, 0.0008302]): _vg.add([_i], _w, 'REPLACE')
_vg = ob_q1.vertex_groups.new(name='LF3.L')
for _i, _w in zip([243, 244, 247, 248, 250, 251, 254, 258, 259, 261, 262, 263, 266, 268, 269, 270, 271, 272, 275, 276, 280, 282], [0.1929, 0.85, 0.129, 0.4782, 0.4412, 0.8548, 0.297, 0.1485, 0.8522, 0.846, 0.8687, 0.2152, 0.4584, 0.06858, 0.02151, 0.06874, 0.805, 0.7991, 0.8373, 0.7875, 0.06237, 0.05681]): _vg.add([_i], _w, 'REPLACE')
_vg = ob_q1.vertex_groups.new(name='LF1.R')
for _i, _w in zip([0, 3, 4, 5, 7, 10, 11, 13, 14, 15, 16, 18, 22, 23, 25, 26, 27, 28, 31, 32, 35, 36, 37, 38, 39, 40, 52, 56, 63, 67, 69, 72, 73, 79, 85, 86, 87, 92, 93, 99, 110, 111, 116, 117, 121, 122, 123, 124, 125, 126, 127, 256, 257, 277, 278, 359, 360, 365, 366, 379, 381, 384, 385, 388, 390], [0.6567, 0.5179, 0.6701, 0.001383, 0.7179, 0.6952, 0.6525, 0.6087, 0.7002, 0.7587, 0.005229, 0.5705, 0.2931, 0.6682, 0.1678, 0.05885, 0.4053, 0.1055, 0.6272, 0.6408, 0.7682, 0.606, 0.1446, 0.03803, 0.1583, 0.2228, 0.07397, 0.04898, 0.001351, 0.1896, 0.008541, 0.07058, 0.06295, 0.1242, 0.002237, 0.08074, 0.1984, 0.01321, 0.07015, 0.01266, 0.1033, 0.2956, 0.1117, 0.3307, 0.02004, 0.114, 0.3201, 0.3708, 0.2941, 0.2764, 0.2505, 0.1077, 0.07319, 0.118, 0.05484, 0.06477, 0.1557, 0.005338, 0.05309, 0.459, 0.4377, 0.2465, 0.3913, 0.02011, 0.08785]): _vg.add([_i], _w, 'REPLACE')
_vg = ob_q1.vertex_groups.new(name='LF2.R')
for _i, _w in zip([0, 1, 2, 3, 4, 5, 6, 7, 8, 9, 10, 11, 12, 13, 14, 15, 16, 17, 18, 19, 20, 21, 22, 23, 24, 25, 26, 27, 28, 29, 30, 31, 32, 33, 34, 35, 36, 37, 38, 39, 40, 63, 111, 117, 123, 125, 126, 385], [0.5594, 0.7879, 0.1466, 0.6211, 0.459, 0.8419, 0.5169, 0.5217, 0.5496, 0.1424, 0.5453, 0.07693, 0.6956, 0.1017, 0.07662, 0.05517, 0.8206, 0.1442, 0.581, 0.1493, 0.1294, 0.7584, 0.7338, 0.5096, 0.5327, 0.8657, 0.8695, 0.8129, 0.8203, 0.1925, 0.1951, 0.1097, 0.06588, 0.1599, 0.2058, 0.07493, 0.08, 0.8869, 0.8884, 0.8726, 0.8645, 0.001369, 0.02678, 0.05103, 0.02119, 0.01071, 0.03521, 0.0008303]): _vg.add([_i], _w, 'REPLACE')
_vg = ob_q1.vertex_groups.new(name='LF3.R')
for _i, _w in zip([1, 2, 5, 6, 8, 9, 12, 16, 17, 19, 20, 21, 24, 26, 27, 28, 29, 30, 33, 34, 38, 40], [0.1929, 0.85, 0.129, 0.4782, 0.4412, 0.8548, 0.297, 0.1485, 0.8522, 0.846, 0.8687, 0.2152, 0.4584, 0.06858, 0.02151, 0.06874, 0.805, 0.7991, 0.8373, 0.7875, 0.06237, 0.05681]): _vg.add([_i], _w, 'REPLACE')
_vg = ob_q1.vertex_groups.new(name='LB1.L.002')
for _i, _w in zip([15, 18, 35, 54, 55, 56, 76, 77, 99, 104, 105, 127, 242, 252, 253, 257, 264, 273, 274, 283, 286, 287, 290, 293, 294, 296, 297, 298, 301, 305, 306, 308, 309, 310, 311, 314, 315, 318, 319, 320, 321, 322, 323, 327, 328, 329, 333, 334, 335, 339, 340, 341, 346, 347, 352, 353, 377, 378, 379, 380, 381, 382, 383, 386, 387, 388, 389, 390], [0.0, 0.0, 0.0, 0.01384, 0.0005525, 0.0, 0.002954, 0.08987, 0.03319, 0.003491, 0.07885, 0.03166, 0.02923, 0.002989, 0.1832, 0.06406, 0.01451, 0.2124, 0.08153, 0.7895, 0.4991, 0.8472, 0.7686, 0.8449, 0.8285, 0.4924, 0.2751, 0.8259, 0.517, 0.5296, 0.7967, 0.3392, 0.04887, 0.1015, 0.1354, 0.8314, 0.7104, 0.4631, 0.003733, 0.4584, 0.0513, 0.3173, 0.05004, 0.01451, 6.96e-05, 0.02936, 0.02471, 2.417e-10, 0.02093, 0.0003449, 8.914e-06, 3.34e-05, 0.04584, 1.291e-09, 0.007995, 3.168e-07, 0.02847, 0.06309, 0.0, 0.3207, 2.103e-05, 0.5547, 0.6002, 4.489e-15, 1.621e-06, 0.1119, 4.25e-11, 2.369e-05]): _vg.add([_i], _w, 'REPLACE')
_vg = ob_q1.vertex_groups.new(name='LB2.L')
for _i, _w in zip([273, 283, 284, 285, 286, 287, 288, 289, 290, 291, 292, 293, 294, 295, 297, 298, 299, 300, 301, 302, 303, 304, 305, 306, 307, 308, 309, 310, 311, 312, 313, 314, 316, 317, 318, 320, 321, 322, 323], [5.739e-05, 0.5512, 0.8403, 0.1556, 0.5795, 0.1973, 0.8659, 0.5295, 0.5991, 0.793, 0.153, 0.414, 0.03266, 0.5361, 0.03999, 0.0609, 0.845, 0.16, 0.5414, 0.1559, 0.1318, 0.8303, 0.6475, 0.3418, 0.7668, 0.8695, 0.8978, 0.871, 0.8834, 0.1671, 0.2113, 0.06341, 0.1988, 0.2137, 0.042, 0.8903, 0.8968, 0.8827, 0.92]): _vg.add([_i], _w, 'REPLACE')
_vg = ob_q1.vertex_groups.new(name='LB3.L')
for _i, _w in zip([284, 285, 288, 289, 291, 292, 295, 299, 300, 302, 303, 304, 307, 309, 311, 312, 313, 316, 317, 321, 323], [0.1491, 0.8421, 0.1145, 0.4665, 0.1968, 0.8448, 0.4586, 0.1356, 0.8377, 0.841, 0.8668, 0.1516, 0.2258, 0.05224, 0.019, 0.8311, 0.7847, 0.7991, 0.7821, 0.05125, 0.008597]): _vg.add([_i], _w, 'REPLACE')
_vg = ob_q1.vertex_groups.new(name='LB1.R.002')
for _i, _w in zip([0, 10, 11, 15, 22, 31, 32, 41, 44, 45, 48, 51, 52, 54, 55, 56, 59, 63, 64, 66, 67, 68, 69, 72, 73, 76, 77, 78, 79, 80, 81, 85, 86, 87, 91, 92, 93, 97, 98, 99, 104, 105, 122, 123, 124, 125, 126, 127, 257, 260, 277, 296, 297, 298, 318, 319, 341, 346, 347, 352, 353, 379, 381, 386, 387, 388, 389, 390], [0.02923, 0.002989, 0.1832, 0.06406, 0.01451, 0.2124, 0.08153, 0.7895, 0.4991, 0.8472, 0.7686, 0.8449, 0.8285, 0.4924, 0.2751, 0.8259, 0.517, 0.5296, 0.7967, 0.3392, 0.04887, 0.1015, 0.1354, 0.8314, 0.7104, 0.4631, 0.003733, 0.4584, 0.0513, 0.3173, 0.05004, 0.01451, 6.96e-05, 0.02936, 0.02471, 2.417e-10, 0.02093, 0.0003449, 8.914e-06, 3.34e-05, 0.04584, 1.291e-09, 0.02847, 0.06309, 0.3207, 0.5547, 0.6002, 0.1119, 0.0, 0.0, 0.0, 0.01384, 0.0005525, 0.0, 0.002954, 0.08987, 0.03319, 0.003491, 0.07885, 0.007995, 3.168e-07, 0.0, 2.103e-05, 4.489e-15, 1.621e-06, 0.03166, 4.25e-11, 2.369e-05]): _vg.add([_i], _w, 'REPLACE')
_vg = ob_q1.vertex_groups.new(name='LB2.R')
for _i, _w in zip([31, 41, 42, 43, 44, 45, 46, 47, 48, 49, 50, 51, 52, 53, 55, 56, 57, 58, 59, 60, 61, 62, 63, 64, 65, 66, 67, 68, 69, 70, 71, 72, 74, 75, 76, 78, 79, 80, 81], [5.739e-05, 0.5512, 0.8403, 0.1556, 0.5795, 0.1973, 0.8659, 0.5295, 0.5991, 0.793, 0.153, 0.414, 0.03266, 0.5361, 0.03999, 0.0609, 0.845, 0.16, 0.5414, 0.1559, 0.1318, 0.8303, 0.6475, 0.3418, 0.7668, 0.8695, 0.8978, 0.871, 0.8834, 0.1671, 0.2113, 0.06341, 0.1988, 0.2137, 0.042, 0.8903, 0.8968, 0.8827, 0.92]): _vg.add([_i], _w, 'REPLACE')
_vg = ob_q1.vertex_groups.new(name='LB3.R')
for _i, _w in zip([42, 43, 46, 47, 49, 50, 53, 57, 58, 60, 61, 62, 65, 67, 69, 70, 71, 74, 75, 79, 81], [0.1491, 0.8421, 0.1145, 0.4665, 0.1968, 0.8448, 0.4586, 0.1356, 0.8377, 0.841, 0.8668, 0.1516, 0.2258, 0.05224, 0.019, 0.8311, 0.7847, 0.7991, 0.7821, 0.05125, 0.008597]): _vg.add([_i], _w, 'REPLACE')
_m = ob_q1.modifiers.new('Armature', 'ARMATURE')
_m.object = ob_armature
_m = ob_q1.modifiers.new('Subsurf', 'SUBSURF')
_m.uv_smooth = 'PRESERVE_CORNERS'
_m.quality = 2
_m.show_only_control_edges = False
ob_empty.location = (5.4, 5.4, 0.0)
ob_empty.empty_image_offset = (0.0, 0.0)
ob_empty.lineart.crease_threshold = 0.0
ob_hemi_001.location = (-6.011, 1.582, 7.828)
ob_hemi_001.rotation_euler = (0.02823, -0.2759, 0.1754)
ob_hemi_001.lineart.crease_threshold = 0.0
ob_plane.location = (0.0, 2.0, -0.1723)
ob_plane.scale = (3.91, 2.431, 1.0)
ob_plane.lineart.crease_threshold = 0.0
_m = ob_plane.modifiers.new('EdgeSplit', 'EDGE_SPLIT')
_m.split_angle = 1.536
ob_building_001_proxy.location = (0.0, 0.0, 0.0)
ob_building_001_proxy.lineart.crease_threshold = 0.0
ob_route1.location = (7.986, -1.245, 0.1805)
ob_route1.empty_image_offset = (0.0, 0.0)
ob_route1.lineart.crease_threshold = 0.0
ob_sphere_4.parent = ob_route1
ob_sphere_4.matrix_parent_inverse = Matrix(((1.0, 0.0, 0.0, -6.128), (-5.96e-08, 1.0, 0.0, 6.0), (0.0, 0.0, 1.0, -0.1805), (0.0, 0.0, 0.0, 1.0)))
ob_sphere_4.location = (4.036, 1.762, 0.08049)
ob_sphere_4.hide_render = True
ob_sphere_4.lineart.crease_threshold = 0.0
ob_sphere_5.parent = ob_route1
ob_sphere_5.matrix_parent_inverse = Matrix(((1.0, 0.0, 0.0, -6.128), (-5.96e-08, 1.0, 0.0, 6.0), (0.0, 0.0, 1.0, -0.1805), (0.0, 0.0, 0.0, 1.0)))
ob_sphere_5.location = (6.719, -5.902, 0.08049)
ob_sphere_5.hide_render = True
ob_sphere_5.show_name = True
ob_sphere_5.lineart.crease_threshold = 0.0
ob_sphere_1.parent = ob_route1
ob_sphere_1.matrix_parent_inverse = Matrix(((1.0, 0.0, 0.0, -6.128), (-5.96e-08, 1.0, 0.0, 6.0), (0.0, 0.0, 1.0, -0.1805), (0.0, 0.0, 0.0, 1.0)))
ob_sphere_1.location = (6.5, -0.3659, 0.08049)
ob_sphere_1.hide_render = True
ob_sphere_1.lineart.crease_threshold = 0.0
ob_sphere_0.parent = ob_route1
ob_sphere_0.matrix_parent_inverse = Matrix(((1.0, 0.0, 0.0, -6.128), (-5.96e-08, 1.0, 0.0, 6.0), (0.0, 0.0, 1.0, -0.1805), (0.0, 0.0, 0.0, 1.0)))
ob_sphere_0.location = (0.987, -2.475, 0.08049)
ob_sphere_0.hide_render = True
ob_sphere_0.lineart.crease_threshold = 0.0
ob_sphere_3.parent = ob_route1
ob_sphere_3.matrix_parent_inverse = Matrix(((1.0, 0.0, 0.0, -6.128), (-5.96e-08, 1.0, 0.0, 6.0), (0.0, 0.0, 1.0, -0.1805), (0.0, 0.0, 0.0, 1.0)))
ob_sphere_3.location = (2.128, 1.4, 0.08049)
ob_sphere_3.hide_render = True
ob_sphere_3.lineart.crease_threshold = 0.0
ob_fovenemy1.parent = ob_enemy1
ob_fovenemy1.matrix_parent_inverse = Matrix(((-1.0, -1.51e-07, 0.0, 2.128), (1.51e-07, -1.0, 0.0, -2.982e-07), (0.0, 8.882e-16, 1.0, -0.1805), (0.0, 0.0, 0.0, 1.0)))
ob_fovenemy1.location = (2.128, 2.307e-08, 0.1805)
ob_fovenemy1.lineart.crease_threshold = 0.0
ob_mask.parent = ob_armature
ob_mask.matrix_parent_inverse = Matrix(((-9.686e-08, 2.17, 0.0, -0.1398), (-2.17, -9.485e-08, 0.0, -6.378), (0.0, -1.776e-15, 2.17, -1.667), (0.0, 0.0, 0.0, 1.0)))
ob_mask.location = (-2.939, 0.06442, 0.7681)
ob_mask.rotation_euler = (0.0, -0.0, 1.571)
ob_mask.scale = (0.4609, 0.4609, 0.4609)
ob_mask.show_all_edges = True
ob_mask.lineart.crease_threshold = 0.0
ob_mask.use_mesh_mirror_x = True
_vg = ob_mask.vertex_groups.new(name='Bone.001')
_vg = ob_mask.vertex_groups.new(name='Bone')
for _i, _w in zip([0, 1, 2, 4, 5, 6, 8, 9, 10, 11, 12, 13, 14, 15, 16, 17, 18, 19, 20, 21, 22, 24, 25, 26, 28, 29, 30, 32, 33, 34, 36, 37, 38, 40, 41, 42, 43, 44, 45, 46, 47, 48, 49, 51, 52, 53, 55, 56, 57, 58, 59, 60, 61, 62, 63, 64, 65, 66, 67, 68, 69, 71, 72, 73, 75, 76, 77, 79, 80, 81, 83, 84, 85, 87, 88, 89, 90, 91, 92, 93, 94, 95, 96, 97, 98, 99, 101, 102, 103, 105, 106, 107, 108, 109, 110, 111, 112, 113, 114, 115, 116, 117, 118, 119, 121, 122, 123, 125, 126, 127, 129, 130, 131, 133, 134, 135, 137, 138, 139, 140, 141, 142, 143, 144, 145, 146, 148, 149, 150, 152, 153, 154, 155, 156, 157, 158, 159, 160, 161, 162, 163, 164, 165, 166, 168, 169, 170, 172, 173, 174, 176, 177, 178, 180, 181, 182, 184, 185, 186, 187, 188, 189, 190, 191, 192, 193, 194, 195, 196, 197, 198, 199, 200, 201, 202, 203], [0.005331, 0.003678, 0.4605, 0.02152, 0.01723, 0.6285, 0.05799, 0.06587, 0.08863, 0.0563, 0.06786, 0.07526, 0.09215, 0.06637, 0.05047, 0.05469, 0.06747, 0.04996, 0.2111, 0.136, 0.4605, 0.0328, 0.01016, 0.403, 0.04727, 0.02099, 0.4605, 0.09225, 0.05707, 0.4641, 0.04815, 0.04246, 0.4605, 0.4605, 0.709, 0.6628, 0.4605, 0.4605, 0.709, 0.4657, 0.005331, 0.003678, 0.4605, 0.02152, 0.01723, 0.6285, 0.05799, 0.06587, 0.08863, 0.0563, 0.06786, 0.07526, 0.09215, 0.06637, 0.05047, 0.05469, 0.06747, 0.04996, 0.2111, 0.136, 0.4605, 0.0328, 0.01016, 0.403, 0.04727, 0.02099, 0.4605, 0.09225, 0.05707, 0.4641, 0.04815, 0.04246, 0.4605, 0.4964, 0.1334, 0.6432, 0.4605, 0.709, 0.6628, 0.4605, 0.4605, 0.709, 0.4657, 0.005331, 0.003678, 0.4605, 0.02152, 0.01723, 0.6285, 0.05799, 0.06587, 0.08863, 0.0563, 0.06786, 0.07526, 0.09215, 0.06637, 0.05047, 0.05469, 0.06747, 0.04996, 0.2111, 0.136, 0.4605, 0.0328, 0.01016, 0.403, 0.04727, 0.02099, 0.4605, 0.09225, 0.05707, 0.4641, 0.04815, 0.04246, 0.4605, 0.4605, 0.709, 0.6628, 0.4605, 0.4605, 0.709, 0.4657, 0.005331, 0.003678, 0.4605, 0.02152, 0.01723, 0.6285, 0.05799, 0.06587, 0.08863, 0.0563, 0.06786, 0.07526, 0.09215, 0.06637, 0.05047, 0.05469, 0.06747, 0.04996, 0.2111, 0.136, 0.4605, 0.0328, 0.01016, 0.403, 0.04727, 0.02099, 0.4605, 0.09225, 0.05707, 0.4641, 0.04815, 0.04246, 0.4605, 0.4964, 0.1334, 0.6432, 0.4605, 0.709, 0.6628, 0.4605, 0.4605, 0.709, 0.4657, 0.2066, 0.07725, 0.2982, 0.2321, 0.2606, 0.2408, 0.08371, 0.3229, 0.2515, 0.06108]): _vg.add([_i], _w, 'REPLACE')
_vg = ob_mask.vertex_groups.new(name='head')
for _i, _w in zip([8, 9, 10, 11, 12, 13, 14, 15, 16, 17, 18, 19, 55, 56, 57, 58, 59, 60, 61, 62, 63, 64, 65, 66, 87, 88, 89, 105, 106, 107, 108, 109, 110, 111, 112, 113, 114, 115, 116, 152, 153, 154, 155, 156, 157, 158, 159, 160, 161, 162, 163, 184, 185, 186, 195, 200, 203], [0.01262, 0.01675, 0.02864, 0.01162, 0.04221, 0.0516, 0.06446, 0.03986, 0.02913, 0.03787, 0.0564, 0.02783, 0.01262, 0.01675, 0.02864, 0.01162, 0.04221, 0.0516, 0.06446, 0.03986, 0.02913, 0.03787, 0.0564, 0.02783, 0.09944, 0.102, 0.05834, 0.01262, 0.01675, 0.02864, 0.01162, 0.04221, 0.0516, 0.06446, 0.03986, 0.02913, 0.03787, 0.0564, 0.02783, 0.01262, 0.01675, 0.02864, 0.01162, 0.04221, 0.0516, 0.06446, 0.03986, 0.02913, 0.03787, 0.0564, 0.02783, 0.09944, 0.102, 0.05834, 0.02269, 0.05803, 0.04714]): _vg.add([_i], _w, 'REPLACE')
_vg = ob_mask.vertex_groups.new(name='LF1.L')
_vg = ob_mask.vertex_groups.new(name='LF2.L')
_vg = ob_mask.vertex_groups.new(name='LF3.L')
_vg = ob_mask.vertex_groups.new(name='LF1.R')
_vg = ob_mask.vertex_groups.new(name='LF2.R')
_vg = ob_mask.vertex_groups.new(name='LF3.R')
_vg = ob_mask.vertex_groups.new(name='LB1.L.002')
_vg = ob_mask.vertex_groups.new(name='LB2.L')
_vg = ob_mask.vertex_groups.new(name='LB3.L')
_vg = ob_mask.vertex_groups.new(name='LB1.R.002')
_vg = ob_mask.vertex_groups.new(name='LB2.R')
_vg = ob_mask.vertex_groups.new(name='LB3.R')
_vg = ob_mask.vertex_groups.new(name='E.L.002')
for _i, _w in zip([12, 13, 14, 15, 16, 17, 19, 47, 48, 49, 50, 51, 52, 53, 54, 55, 56, 57, 58, 59, 60, 61, 62, 63, 64, 65, 66, 67, 68, 69, 70, 71, 72, 73, 74, 75, 76, 77, 78, 79, 80, 81, 82, 83, 84, 85, 86, 87, 88, 89, 90, 91, 92, 93, 94, 95, 96, 109, 110, 111, 112, 113, 114, 116, 144, 145, 146, 147, 148, 149, 150, 151, 152, 153, 154, 155, 156, 157, 158, 159, 160, 161, 162, 163, 164, 165, 166, 167, 168, 169, 170, 171, 172, 173, 174, 175, 176, 177, 178, 179, 180, 181, 182, 183, 184, 185, 186, 187, 188, 189, 190, 191, 192, 193, 200, 203], [0.03606, 0.01832, 0.004676, 0.03358, 0.03099, 0.01105, 0.03494, 0.06415, 0.05737, 0.05375, 0.06545, 0.06016, 0.05346, 0.04568, 0.06224, 0.1245, 0.1228, 0.1267, 0.1246, 0.214, 0.2161, 0.2003, 0.2135, 0.3267, 0.3367, 0.3346, 0.3232, 0.4382, 0.4471, 0.4545, 0.4376, 0.4577, 0.4647, 0.4693, 0.4571, 0.4073, 0.4148, 0.4195, 0.4064, 0.3082, 0.3163, 0.3375, 0.306, 0.1784, 0.1738, 0.1701, 0.1817, 0.1429, 0.09499, 0.08035, 0.4534, 0.03772, 0.4691, 0.051, 0.4129, 0.3314, 0.1644, 0.03606, 0.01832, 0.004676, 0.03358, 0.03099, 0.01105, 0.03494, 0.06415, 0.05737, 0.05375, 0.06545, 0.06016, 0.05346, 0.04568, 0.06224, 0.1245, 0.1228, 0.1267, 0.1246, 0.214, 0.2161, 0.2003, 0.2135, 0.3267, 0.3367, 0.3346, 0.3232, 0.4382, 0.4471, 0.4545, 0.4376, 0.4577, 0.4647, 0.4693, 0.4571, 0.4073, 0.4148, 0.4195, 0.4064, 0.3082, 0.3163, 0.3375, 0.306, 0.1784, 0.1738, 0.1701, 0.1817, 0.1429, 0.09499, 0.08035, 0.4534, 0.03772, 0.4691, 0.051, 0.4129, 0.3314, 0.1644, 0.0115, 0.005526]): _vg.add([_i], _w, 'REPLACE')
_vg = ob_mask.vertex_groups.new(name='E.L')
for _i, _w in zip([8, 9, 10, 11, 12, 13, 14, 15, 16, 17, 18, 19, 47, 48, 49, 50, 51, 52, 53, 54, 55, 56, 57, 58, 59, 60, 61, 62, 63, 64, 65, 66, 67, 68, 69, 70, 71, 72, 73, 74, 75, 76, 77, 78, 79, 80, 81, 82, 83, 84, 85, 86, 87, 88, 89, 90, 91, 92, 93, 94, 95, 96, 105, 106, 107, 108, 109, 110, 111, 112, 113, 114, 115, 116, 144, 145, 146, 147, 148, 149, 150, 151, 152, 153, 154, 155, 156, 157, 158, 159, 160, 161, 162, 163, 164, 165, 166, 167, 168, 169, 170, 171, 172, 173, 174, 175, 176, 177, 178, 179, 180, 181, 182, 183, 184, 185, 186, 187, 188, 189, 190, 191, 192, 193, 195, 200, 203], [0.04462, 0.02987, 0.02124, 0.0427, 0.05996, 0.04741, 0.02971, 0.06199, 0.0456, 0.0243, 0.007911, 0.05011, 0.9148, 0.9247, 0.93, 0.9126, 0.8841, 0.899, 0.913, 0.8792, 0.7174, 0.7179, 0.6923, 0.7202, 0.5685, 0.5737, 0.5755, 0.5709, 0.4946, 0.4966, 0.4892, 0.4949, 0.5032, 0.5024, 0.5015, 0.5034, 0.5195, 0.5167, 0.5154, 0.5197, 0.5631, 0.5607, 0.5596, 0.5645, 0.6613, 0.6564, 0.6377, 0.6635, 0.7893, 0.7988, 0.8054, 0.7864, 0.2291, 0.2678, 0.2984, 0.5003, 0.9246, 0.5173, 0.9333, 0.5668, 0.6445, 0.8118, 0.04462, 0.02987, 0.02124, 0.0427, 0.05996, 0.04741, 0.02971, 0.06199, 0.0456, 0.0243, 0.007911, 0.05011, 0.9148, 0.9247, 0.93, 0.9126, 0.8841, 0.899, 0.913, 0.8792, 0.7174, 0.7179, 0.6923, 0.7202, 0.5685, 0.5737, 0.5755, 0.5709, 0.4946, 0.4966, 0.4892, 0.4949, 0.5032, 0.5024, 0.5015, 0.5034, 0.5195, 0.5167, 0.5154, 0.5197, 0.5631, 0.5607, 0.5596, 0.5645, 0.6613, 0.6564, 0.6377, 0.6635, 0.7893, 0.7988, 0.8054, 0.7864, 0.2291, 0.2678, 0.2984, 0.5003, 0.9246, 0.5173, 0.9333, 0.5668, 0.6445, 0.8118, 0.02556, 0.03856, 0.01611]): _vg.add([_i], _w, 'REPLACE')
_vg = ob_mask.vertex_groups.new(name='E.R.002')
for _i, _w in zip([0, 1, 2, 3, 4, 5, 6, 7, 8, 9, 10, 11, 12, 13, 14, 15, 16, 17, 18, 19, 20, 21, 22, 23, 24, 25, 26, 27, 28, 29, 30, 31, 32, 33, 34, 35, 36, 37, 38, 39, 40, 41, 42, 43, 44, 45, 46, 59, 60, 61, 62, 63, 64, 66, 87, 88, 89, 97, 98, 99, 100, 101, 102, 103, 104, 105, 106, 107, 108, 109, 110, 111, 112, 113, 114, 115, 116, 117, 118, 119, 120, 121, 122, 123, 124, 125, 126, 127, 128, 129, 130, 131, 132, 133, 134, 135, 136, 137, 138, 139, 140, 141, 142, 143, 156, 157, 158, 159, 160, 161, 163, 184, 185, 186, 194, 195, 196, 197, 198, 199, 200, 201, 202, 203], [0.06415, 0.05737, 0.05375, 0.06545, 0.06016, 0.05346, 0.04568, 0.06224, 0.1245, 0.1228, 0.1267, 0.1246, 0.214, 0.2161, 0.2003, 0.2135, 0.3267, 0.3367, 0.3346, 0.3232, 0.4382, 0.4471, 0.4545, 0.4376, 0.4577, 0.4647, 0.4693, 0.4571, 0.4073, 0.4148, 0.4195, 0.4064, 0.3082, 0.3163, 0.3375, 0.306, 0.1784, 0.1738, 0.1701, 0.1817, 0.4534, 0.03772, 0.4691, 0.051, 0.4129, 0.3314, 0.1644, 0.03606, 0.01832, 0.004676, 0.03358, 0.03099, 0.01105, 0.03494, 0.1429, 0.09499, 0.08035, 0.06415, 0.05737, 0.05375, 0.06545, 0.06016, 0.05346, 0.04568, 0.06224, 0.1245, 0.1228, 0.1267, 0.1246, 0.214, 0.2161, 0.2003, 0.2135, 0.3267, 0.3367, 0.3346, 0.3232, 0.4382, 0.4471, 0.4545, 0.4376, 0.4577, 0.4647, 0.4693, 0.4571, 0.4073, 0.4148, 0.4195, 0.4064, 0.3082, 0.3163, 0.3375, 0.306, 0.1784, 0.1738, 0.1701, 0.1817, 0.4534, 0.03772, 0.4691, 0.051, 0.4129, 0.3314, 0.1644, 0.03606, 0.01832, 0.004676, 0.03358, 0.03099, 0.01105, 0.03494, 0.1429, 0.09499, 0.08035, 0.467, 0.1247, 0.4508, 0.05556, 0.3269, 0.4172, 0.2082, 0.04957, 0.1719, 0.3357]): _vg.add([_i], _w, 'REPLACE')
_vg = ob_mask.vertex_groups.new(name='E.R')
for _i, _w in zip([0, 1, 2, 3, 4, 5, 6, 7, 8, 9, 10, 11, 12, 13, 14, 15, 16, 17, 18, 19, 20, 21, 22, 23, 24, 25, 26, 27, 28, 29, 30, 31, 32, 33, 34, 35, 36, 37, 38, 39, 40, 41, 42, 43, 44, 45, 46, 55, 56, 57, 58, 59, 60, 61, 62, 63, 64, 65, 66, 87, 88, 89, 97, 98, 99, 100, 101, 102, 103, 104, 105, 106, 107, 108, 109, 110, 111, 112, 113, 114, 115, 116, 117, 118, 119, 120, 121, 122, 123, 124, 125, 126, 127, 128, 129, 130, 131, 132, 133, 134, 135, 136, 137, 138, 139, 140, 141, 142, 143, 152, 153, 154, 155, 156, 157, 158, 159, 160, 161, 162, 163, 184, 185, 186, 194, 195, 196, 197, 198, 199, 200, 201, 202, 203], [0.9148, 0.9247, 0.93, 0.9126, 0.8841, 0.899, 0.913, 0.8792, 0.7174, 0.7179, 0.6923, 0.7202, 0.5685, 0.5737, 0.5755, 0.5709, 0.4946, 0.4966, 0.4892, 0.4949, 0.5032, 0.5024, 0.5015, 0.5034, 0.5195, 0.5167, 0.5154, 0.5197, 0.5631, 0.5607, 0.5596, 0.5645, 0.6613, 0.6564, 0.6377, 0.6635, 0.7893, 0.7988, 0.8054, 0.7864, 0.5003, 0.9246, 0.5173, 0.9333, 0.5668, 0.6445, 0.8118, 0.04462, 0.02987, 0.02124, 0.0427, 0.05996, 0.04741, 0.02971, 0.06199, 0.0456, 0.0243, 0.007911, 0.05011, 0.2291, 0.2678, 0.2984, 0.9148, 0.9247, 0.93, 0.9126, 0.8841, 0.899, 0.913, 0.8792, 0.7174, 0.7179, 0.6923, 0.7202, 0.5685, 0.5737, 0.5755, 0.5709, 0.4946, 0.4966, 0.4892, 0.4949, 0.5032, 0.5024, 0.5015, 0.5034, 0.5195, 0.5167, 0.5154, 0.5197, 0.5631, 0.5607, 0.5596, 0.5645, 0.6613, 0.6564, 0.6377, 0.6635, 0.7893, 0.7988, 0.8054, 0.7864, 0.5003, 0.9246, 0.5173, 0.9333, 0.5668, 0.6445, 0.8118, 0.04462, 0.02987, 0.02124, 0.0427, 0.05996, 0.04741, 0.02971, 0.06199, 0.0456, 0.0243, 0.007911, 0.05011, 0.2291, 0.2678, 0.2984, 0.5161, 0.7051, 0.502, 0.9273, 0.647, 0.5602, 0.5746, 0.906, 0.8021, 0.4929]): _vg.add([_i], _w, 'REPLACE')
_vg = ob_mask.vertex_groups.new(name='LF1.L.001')
_vg = ob_mask.vertex_groups.new(name='LF1.R.001')
_vg = ob_mask.vertex_groups.new(name='LB1.L.003')
_vg = ob_mask.vertex_groups.new(name='LB1.R.003')
_m = ob_mask.modifiers.new('Armature', 'ARMATURE')
_m.object = ob_armature
_m = ob_mask.modifiers.new('Subsurf', 'SUBSURF')
_m.uv_smooth = 'PRESERVE_CORNERS'
_m.quality = 2
_m.show_only_control_edges = False
ob_cube_001.location = (1.74, 2.834, 1.0)
ob_cube_001.rotation_euler = (0.0, -0.0, -1.571)
ob_cube_001.lineart.crease_threshold = 0.0
ob_cube.location = (-0.4, 0.0, 1.0)
ob_cube.lineart.crease_threshold = 0.0

# ---- collection membership
col_collection_1.objects.link(ob_spot_003)
col_collection_1.objects.link(ob_spot_002)
col_collection_1.objects.link(ob_spot_001)
col_collection_1.objects.link(ob_spot)
col_collection_1.objects.link(ob_building_proxy)
col_collection_1.objects.link(ob_hemi_003)
col_collection_1.objects.link(ob_enemy1)
col_collection_1.objects.link(ob_eyeenemy1)
col_collection_1.objects.link(ob_player)
col_collection_1.objects.link(ob_hemi_002)
col_collection_1.objects.link(ob_camera_001)
col_collection_1.objects.link(ob_armature)
col_collection_1.objects.link(ob_q1)
col_collection_1.objects.link(ob_empty)
col_collection_1.objects.link(ob_hemi_001)
col_collection_1.objects.link(ob_plane)
col_collection_2.objects.link(ob_building_001_proxy)
col_collection_2.objects.link(ob_route1)
col_collection_2.objects.link(ob_sphere_4)
col_collection_2.objects.link(ob_sphere_5)
col_collection_2.objects.link(ob_sphere_1)
col_collection_2.objects.link(ob_sphere_0)
col_collection_2.objects.link(ob_sphere_3)
col_collection_2.objects.link(ob_fovenemy1)
col_collection_2.objects.link(ob_armature)
col_collection_2.objects.link(ob_mask)
col_collection_2.objects.link(ob_plane)
col_collection_20.objects.link(ob_cube_001)
col_collection_20.objects.link(ob_cube)

# ---- scene / render settings (as saved in the file)
scene.camera = ob_camera_001
scene.frame_start = 1; scene.frame_end = 25; scene.frame_set(20)
scene.render.engine = 'BLENDER_EEVEE_NEXT'
scene.render.resolution_percentage = 50
scene.render.dither_intensity = 0.0
scene.render.film_transparent = True
scene.cycles.use_denoising = False
scene.cycles.samples = 10
scene.cycles.sampling_pattern = 'TABULATED_SOBOL'
scene.cycles.light_sampling_threshold = 0.0
scene.cycles.use_adaptive_sampling = False
scene.cycles.use_light_tree = False
scene.cycles.blur_glossy = 0.0
scene.cycles.pixel_filter_type = 'GAUSSIAN'
scene.cycles.sample_clamp_indirect = 0.0
scene.view_settings.view_transform = 'Standard'
bpy.context.view_layer.update()
